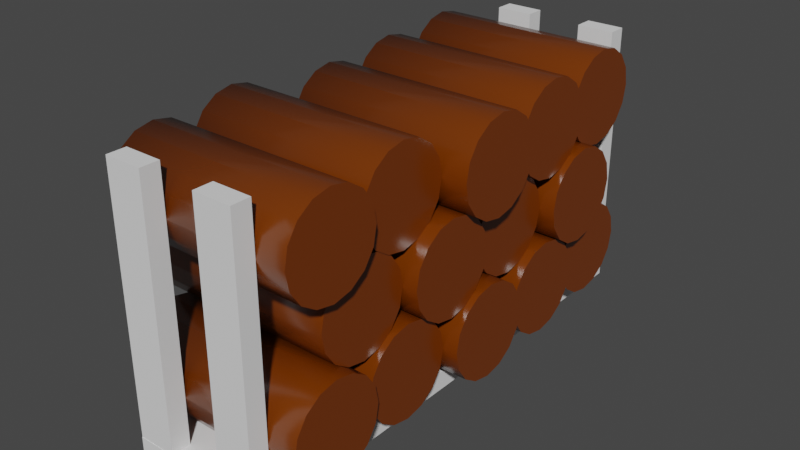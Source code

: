 # Source: PineTree.blend  (saved by Blender 2.82.7; exported with 4.5.12 LTS)
import bpy
from mathutils import Matrix  # noqa: F401  (used for matrix-valued properties, if any)

bpy.ops.wm.read_factory_settings(use_empty=True)
scene = bpy.context.scene
scene.name = 'Scene'

# ---- collections
col_collection = bpy.data.collections.new('Collection'); scene.collection.children.link(col_collection)

# ---- materials (node trees are filled in below, after node groups)
mat_bark = bpy.data.materials.new('Bark')
mat_bark.use_transparent_shadow = False
mat_bark.roughness = 0.2546
mat_bark.specular_intensity = 0.8
mat_leaves = bpy.data.materials.new('Leaves')
mat_leaves.use_transparent_shadow = False

# ---- material node trees
mat_bark.use_nodes = True; mat_bark.node_tree.nodes.clear()
_N = mat_bark.node_tree.nodes; _L = mat_bark.node_tree.links
n0 = _N.new('ShaderNodeOutputMaterial'); n0.name = 'Material Output'; n0.location = (300, 300)
n1 = _N.new('ShaderNodeBsdfPrincipled'); n1.name = 'Principled BSDF'; n1.location = (10, 300)
n1.distribution = 'GGX'
n1.subsurface_method = 'BURLEY'
n1.inputs[0].default_value = (0.1734, 0.03494, 0.0, 1.0)
n1.inputs[2].default_value = 0.2546
n1.inputs[3].default_value = 1.45
n1.inputs[13].default_value = 0.8
n1.inputs[27].default_value = (0.0, 0.0, 0.0, 1.0)
n1.inputs[28].default_value = 1.0
_L.new(n1.outputs[0], n0.inputs[0])
n0.is_active_output = True
mat_leaves.use_nodes = True; mat_leaves.node_tree.nodes.clear()
_N = mat_leaves.node_tree.nodes; _L = mat_leaves.node_tree.links
n0 = _N.new('ShaderNodeOutputMaterial'); n0.name = 'Material Output'; n0.location = (300, 300)
n1 = _N.new('ShaderNodeBsdfPrincipled'); n1.name = 'Principled BSDF'; n1.location = (10, 300)
n1.distribution = 'GGX'
n1.subsurface_method = 'BURLEY'
n1.inputs[0].default_value = (0.004349, 0.8, 0.0, 1.0)
n1.inputs[3].default_value = 1.45
n1.inputs[27].default_value = (0.0, 0.0, 0.0, 1.0)
n1.inputs[28].default_value = 1.0
_L.new(n1.outputs[0], n0.inputs[0])
n0.is_active_output = True

# ---- world
world_world = bpy.data.worlds.new('World'); scene.world = world_world
world_world.use_nodes = True; world_world.node_tree.nodes.clear()
_N = world_world.node_tree.nodes; _L = world_world.node_tree.links
n0 = _N.new('ShaderNodeOutputWorld'); n0.name = 'World Output'; n0.location = (300, 300)
n1 = _N.new('ShaderNodeBackground'); n1.name = 'Background'; n1.location = (10, 300)
n1.inputs[0].default_value = (0.05088, 0.05088, 0.05088, 1.0)
_L.new(n1.outputs[0], n0.inputs[0])
n0.is_active_output = True
world_world.color = (0.05088, 0.05088, 0.05088)
world_world.use_sun_shadow = False
world_world.sun_shadow_jitter_overblur = 0.0

# ---- meshes
me_cylinder_002 = bpy.data.meshes.new('Cylinder.002')
me_cylinder_002.from_pydata([(0.0, 0.0, -0.1), (0.03827, 0.0, -0.09239), (0.07071, 0.0, -0.07071), (0.09239, 0.0, -0.03827), (0.1, 0.0, 0.0), (0.09239, 0.0, 0.03827), (0.07071, 0.0, 0.07071), (0.03827, 0.0, 0.09239), (0.0, 0.0, 0.1), (-0.03827, 0.0, 0.09239), (-0.07071, 0.0, 0.07071), (-0.09239, 0.0, 0.03827), (-0.1, 0.0, 0.0), (-0.09239, 0.0, -0.03827), (-0.07071, 0.0, -0.07071), (-0.03827, 0.0, -0.09239), (0.0, 0.4, -0.1), (0.03827, 0.4, -0.09239), (0.07071, 0.4, -0.07071), (0.09239, 0.4, -0.03827), (0.1, 0.4, 6.517e-08), (0.09239, 0.4, 0.03827), (0.07071, 0.4, 0.07071), (0.03827, 0.4, 0.09239), (0.0, 0.4, 0.1), (-0.03827, 0.4, 0.09239), (-0.07071, 0.4, 0.07071), (-0.09239, 0.4, 0.03827), (-0.1, 0.4, 6.517e-08), (-0.09239, 0.4, -0.03827), (-0.07071, 0.4, -0.07071), (-0.03827, 0.4, -0.09239), (8.343e-09, 0.03243, 0.3), (0.03827, 0.03243, 0.3076), (0.07071, 0.03243, 0.3293), (0.09239, 0.03243, 0.3617), (0.1, 0.03243, 0.4), (0.09239, 0.03243, 0.4383), (0.07071, 0.03243, 0.4707), (0.03827, 0.03243, 0.4924), (8.343e-09, 0.03243, 0.5), (-0.03827, 0.03243, 0.4924), (-0.07071, 0.03243, 0.4707), (-0.09239, 0.03243, 0.4383), (-0.1, 0.03243, 0.4), (-0.09239, 0.03243, 0.3617), (-0.07071, 0.03243, 0.3293), (-0.03827, 0.03243, 0.3076), (8.343e-09, 0.4324, 0.3), (0.03827, 0.4324, 0.3076), (0.07071, 0.4324, 0.3293), (0.09239, 0.4324, 0.3617), (0.1, 0.4324, 0.4), (0.09239, 0.4324, 0.4383), (0.07071, 0.4324, 0.4707), (0.03827, 0.4324, 0.4924), (8.343e-09, 0.4324, 0.5), (-0.03827, 0.4324, 0.4924), (-0.07071, 0.4324, 0.4707), (-0.09239, 0.4324, 0.4383), (-0.1, 0.4324, 0.4), (-0.09239, 0.4324, 0.3617), (-0.07071, 0.4324, 0.3293), (-0.03827, 0.4324, 0.3076), (5.762e-09, 0.01917, 0.1), (0.03827, 0.01917, 0.1076), (0.07071, 0.01917, 0.1293), (0.09239, 0.01917, 0.1617), (0.1, 0.01917, 0.2), (0.09239, 0.01917, 0.2383), (0.07071, 0.01917, 0.2707), (0.03827, 0.01917, 0.2924), (5.762e-09, 0.01917, 0.3), (-0.03827, 0.01917, 0.2924), (-0.07071, 0.01917, 0.2707), (-0.09239, 0.01917, 0.2383), (-0.1, 0.01917, 0.2), (-0.09239, 0.01917, 0.1617), (-0.07071, 0.01917, 0.1293), (-0.03827, 0.01917, 0.1076), (5.762e-09, 0.4192, 0.1), (0.03827, 0.4192, 0.1076), (0.07071, 0.4192, 0.1293), (0.09239, 0.4192, 0.1617), (0.1, 0.4192, 0.2), (0.09239, 0.4192, 0.2383), (0.07071, 0.4192, 0.2707), (0.03827, 0.4192, 0.2924), (5.762e-09, 0.4192, 0.3), (-0.03827, 0.4192, 0.2924), (-0.07071, 0.4192, 0.2707), (-0.09239, 0.4192, 0.2383), (-0.1, 0.4192, 0.2), (-0.09239, 0.4192, 0.1617), (-0.07071, 0.4192, 0.1293), (-0.03827, 0.4192, 0.1076), (2.296e-09, 0.001371, 0.5), (0.03827, 0.001371, 0.5076), (0.07071, 0.001371, 0.5293), (0.09239, 0.001371, 0.5617), (0.1, 0.001371, 0.6), (0.09239, 0.001371, 0.6383), (0.07071, 0.001371, 0.6707), (0.03827, 0.001371, 0.6924), (2.296e-09, 0.001371, 0.7), (-0.03827, 0.001371, 0.6924), (-0.07071, 0.001371, 0.6707), (-0.09239, 0.001371, 0.6383), (-0.1, 0.001371, 0.6), (-0.09239, 0.001371, 0.5617), (-0.07071, 0.001371, 0.5293), (-0.03827, 0.001371, 0.5076), (2.296e-09, 0.4014, 0.5), (0.03827, 0.4014, 0.5076), (0.07071, 0.4014, 0.5293), (0.09239, 0.4014, 0.5617), (0.1, 0.4014, 0.6), (0.09239, 0.4014, 0.6383), (0.07071, 0.4014, 0.6707), (0.03827, 0.4014, 0.6924), (2.296e-09, 0.4014, 0.7), (-0.03827, 0.4014, 0.6924), (-0.07071, 0.4014, 0.6707), (-0.09239, 0.4014, 0.6383), (-0.1, 0.4014, 0.6), (-0.09239, 0.4014, 0.5617), (-0.07071, 0.4014, 0.5293), (-0.03827, 0.4014, 0.5076), (5.762e-09, 0.01917, 0.7), (0.03827, 0.01917, 0.7076), (0.07071, 0.01917, 0.7293), (0.09239, 0.01917, 0.7617), (0.1, 0.01917, 0.8), (0.09239, 0.01917, 0.8383), (0.07071, 0.01917, 0.8707), (0.03827, 0.01917, 0.8924), (5.762e-09, 0.01917, 0.9), (-0.03827, 0.01917, 0.8924), (-0.07071, 0.01917, 0.8707), (-0.09239, 0.01917, 0.8383), (-0.1, 0.01917, 0.8), (-0.09239, 0.01917, 0.7617), (-0.07071, 0.01917, 0.7293), (-0.03827, 0.01917, 0.7076), (5.762e-09, 0.4192, 0.7), (0.03827, 0.4192, 0.7076), (0.07071, 0.4192, 0.7293), (0.09239, 0.4192, 0.7617), (0.1, 0.4192, 0.8), (0.09239, 0.4192, 0.8383), (0.07071, 0.4192, 0.8707), (0.03827, 0.4192, 0.8924), (5.762e-09, 0.4192, 0.9), (-0.03827, 0.4192, 0.8924), (-0.07071, 0.4192, 0.8707), (-0.09239, 0.4192, 0.8383), (-0.1, 0.4192, 0.8), (-0.09239, 0.4192, 0.7617), (-0.07071, 0.4192, 0.7293), (-0.03827, 0.4192, 0.7076), (-0.1703, -0.01105, 0.6), (-0.132, -0.01105, 0.6076), (-0.09958, -0.01105, 0.6293), (-0.07791, -0.01105, 0.6617), (-0.07029, -0.01105, 0.7), (-0.07791, -0.01105, 0.7383), (-0.09958, -0.01105, 0.7707), (-0.132, -0.01105, 0.7924), (-0.1703, -0.01105, 0.8), (-0.2086, -0.01105, 0.7924), (-0.241, -0.01105, 0.7707), (-0.2627, -0.01105, 0.7383), (-0.2703, -0.01105, 0.7), (-0.2627, -0.01105, 0.6617), (-0.241, -0.01105, 0.6293), (-0.2086, -0.01105, 0.6076), (-0.1703, 0.3889, 0.6), (-0.132, 0.3889, 0.6076), (-0.09958, 0.3889, 0.6293), (-0.07791, 0.3889, 0.6617), (-0.07029, 0.3889, 0.7), (-0.07791, 0.3889, 0.7383), (-0.09958, 0.3889, 0.7707), (-0.132, 0.3889, 0.7924), (-0.1703, 0.3889, 0.8), (-0.2086, 0.3889, 0.7924), (-0.241, 0.3889, 0.7707), (-0.2627, 0.3889, 0.7383), (-0.2703, 0.3889, 0.7), (-0.2627, 0.3889, 0.6617), (-0.241, 0.3889, 0.6293), (-0.2086, 0.3889, 0.6076), (-0.1703, 0.01917, 0.4), (-0.132, 0.01917, 0.4076), (-0.09958, 0.01917, 0.4293), (-0.07791, 0.01917, 0.4617), (-0.07029, 0.01917, 0.5), (-0.07791, 0.01917, 0.5383), (-0.09958, 0.01917, 0.5707), (-0.132, 0.01917, 0.5924), (-0.1703, 0.01917, 0.6), (-0.2086, 0.01917, 0.5924), (-0.241, 0.01917, 0.5707), (-0.2627, 0.01917, 0.5383), (-0.2703, 0.01917, 0.5), (-0.2627, 0.01917, 0.4617), (-0.241, 0.01917, 0.4293), (-0.2086, 0.01917, 0.4076), (-0.1703, 0.4192, 0.4), (-0.132, 0.4192, 0.4076), (-0.09958, 0.4192, 0.4293), (-0.07791, 0.4192, 0.4617), (-0.07029, 0.4192, 0.5), (-0.07791, 0.4192, 0.5383), (-0.09958, 0.4192, 0.5707), (-0.132, 0.4192, 0.5924), (-0.1703, 0.4192, 0.6), (-0.2086, 0.4192, 0.5924), (-0.241, 0.4192, 0.5707), (-0.2627, 0.4192, 0.5383), (-0.2703, 0.4192, 0.5), (-0.2627, 0.4192, 0.4617), (-0.241, 0.4192, 0.4293), (-0.2086, 0.4192, 0.4076), (-0.1703, 4.47e-08, 0.2), (-0.132, 4.47e-08, 0.2076), (-0.09958, 4.47e-08, 0.2293), (-0.07791, 4.47e-08, 0.2617), (-0.07029, 4.47e-08, 0.3), (-0.07791, 4.47e-08, 0.3383), (-0.09958, 4.47e-08, 0.3707), (-0.132, 4.47e-08, 0.3924), (-0.1703, 4.47e-08, 0.4), (-0.2086, 4.47e-08, 0.3924), (-0.241, 4.47e-08, 0.3707), (-0.2627, 4.47e-08, 0.3383), (-0.2703, 4.47e-08, 0.3), (-0.2627, 4.47e-08, 0.2617), (-0.241, 4.47e-08, 0.2293), (-0.2086, 4.47e-08, 0.2076), (-0.1703, 0.4, 0.2), (-0.132, 0.4, 0.2076), (-0.09958, 0.4, 0.2293), (-0.07791, 0.4, 0.2617), (-0.07029, 0.4, 0.3), (-0.07791, 0.4, 0.3383), (-0.09958, 0.4, 0.3707), (-0.132, 0.4, 0.3924), (-0.1703, 0.4, 0.4), (-0.2086, 0.4, 0.3924), (-0.241, 0.4, 0.3707), (-0.2627, 0.4, 0.3383), (-0.2703, 0.4, 0.3), (-0.2627, 0.4, 0.2617), (-0.241, 0.4, 0.2293), (-0.2086, 0.4, 0.2076), (-0.1703, 0.03243, 5.215e-08), (-0.132, 0.03243, 0.007612), (-0.09958, 0.03243, 0.02929), (-0.07791, 0.03243, 0.06173), (-0.07029, 0.03243, 0.1), (-0.07791, 0.03243, 0.1383), (-0.09958, 0.03243, 0.1707), (-0.132, 0.03243, 0.1924), (-0.1703, 0.03243, 0.2), (-0.2086, 0.03243, 0.1924), (-0.241, 0.03243, 0.1707), (-0.2627, 0.03243, 0.1383), (-0.2703, 0.03243, 0.1), (-0.2627, 0.03243, 0.06173), (-0.241, 0.03243, 0.02929), (-0.2086, 0.03243, 0.007612), (-0.1703, 0.4324, 1.192e-07), (-0.132, 0.4324, 0.007612), (-0.09958, 0.4324, 0.02929), (-0.07791, 0.4324, 0.06173), (-0.07029, 0.4324, 0.1), (-0.07791, 0.4324, 0.1383), (-0.09958, 0.4324, 0.1707), (-0.132, 0.4324, 0.1924), (-0.1703, 0.4324, 0.2), (-0.2086, 0.4324, 0.1924), (-0.241, 0.4324, 0.1707), (-0.2627, 0.4324, 0.1383), (-0.2703, 0.4324, 0.1), (-0.2627, 0.4324, 0.06173), (-0.241, 0.4324, 0.02929), (-0.2086, 0.4324, 0.007612), (-0.339, 0.04264, 0.3), (-0.3007, 0.04264, 0.3076), (-0.2683, 0.04264, 0.3293), (-0.2466, 0.04264, 0.3617), (-0.239, 0.04264, 0.4), (-0.2466, 0.04264, 0.4383), (-0.2683, 0.04264, 0.4707), (-0.3007, 0.04264, 0.4924), (-0.339, 0.04264, 0.5), (-0.3773, 0.04264, 0.4924), (-0.4097, 0.04264, 0.4707), (-0.4314, 0.04264, 0.4383), (-0.439, 0.04264, 0.4), (-0.4314, 0.04264, 0.3617), (-0.4097, 0.04264, 0.3293), (-0.3773, 0.04264, 0.3076), (-0.339, 0.4426, 0.3), (-0.3007, 0.4426, 0.3076), (-0.2683, 0.4426, 0.3293), (-0.2466, 0.4426, 0.3617), (-0.239, 0.4426, 0.4), (-0.2466, 0.4426, 0.4383), (-0.2683, 0.4426, 0.4707), (-0.3007, 0.4426, 0.4924), (-0.339, 0.4426, 0.5), (-0.3773, 0.4426, 0.4924), (-0.4097, 0.4426, 0.4707), (-0.4314, 0.4426, 0.4383), (-0.439, 0.4426, 0.4), (-0.4314, 0.4426, 0.3617), (-0.4097, 0.4426, 0.3293), (-0.3773, 0.4426, 0.3076), (-0.339, 0.01917, 0.1), (-0.3007, 0.01917, 0.1076), (-0.2683, 0.01917, 0.1293), (-0.2466, 0.01917, 0.1617), (-0.239, 0.01917, 0.2), (-0.2466, 0.01917, 0.2383), (-0.2683, 0.01917, 0.2707), (-0.3007, 0.01917, 0.2924), (-0.339, 0.01917, 0.3), (-0.3773, 0.01917, 0.2924), (-0.4097, 0.01917, 0.2707), (-0.4314, 0.01917, 0.2383), (-0.439, 0.01917, 0.2), (-0.4314, 0.01917, 0.1617), (-0.4097, 0.01917, 0.1293), (-0.3773, 0.01917, 0.1076), (-0.339, 0.4192, 0.1), (-0.3007, 0.4192, 0.1076), (-0.2683, 0.4192, 0.1293), (-0.2466, 0.4192, 0.1617), (-0.239, 0.4192, 0.2), (-0.2466, 0.4192, 0.2383), (-0.2683, 0.4192, 0.2707), (-0.3007, 0.4192, 0.2924), (-0.339, 0.4192, 0.3), (-0.3773, 0.4192, 0.2924), (-0.4097, 0.4192, 0.2707), (-0.4314, 0.4192, 0.2383), (-0.439, 0.4192, 0.2), (-0.4314, 0.4192, 0.1617), (-0.4097, 0.4192, 0.1293), (-0.3773, 0.4192, 0.1076), (-0.339, 0.001068, -0.1), (-0.3007, 0.001068, -0.09239), (-0.2683, 0.001068, -0.07071), (-0.2466, 0.001068, -0.03827), (-0.239, 0.001068, 0.0), (-0.2466, 0.001068, 0.03827), (-0.2683, 0.001068, 0.07071), (-0.3007, 0.001068, 0.09239), (-0.339, 0.001068, 0.1), (-0.3773, 0.001068, 0.09239), (-0.4097, 0.001068, 0.07071), (-0.4314, 0.001068, 0.03827), (-0.439, 0.001068, 0.0), (-0.4314, 0.001068, -0.03827), (-0.4097, 0.001068, -0.07071), (-0.3773, 0.001068, -0.09239), (-0.339, 0.4011, -0.1), (-0.3007, 0.4011, -0.09239), (-0.2683, 0.4011, -0.07071), (-0.2466, 0.4011, -0.03827), (-0.239, 0.4011, 6.517e-08), (-0.2466, 0.4011, 0.03827), (-0.2683, 0.4011, 0.07071), (-0.3007, 0.4011, 0.09239), (-0.339, 0.4011, 0.1), (-0.3773, 0.4011, 0.09239), (-0.4097, 0.4011, 0.07071), (-0.4314, 0.4011, 0.03827), (-0.439, 0.4011, 6.517e-08), (-0.4314, 0.4011, -0.03827), (-0.4097, 0.4011, -0.07071), (-0.3773, 0.4011, -0.09239), (-0.339, -0.008985, 0.5), (-0.3007, -0.008985, 0.5076), (-0.2683, -0.008985, 0.5293), (-0.2466, -0.008985, 0.5617), (-0.239, -0.008985, 0.6), (-0.2466, -0.008985, 0.6383), (-0.2683, -0.008985, 0.6707), (-0.3007, -0.008985, 0.6924), (-0.339, -0.008985, 0.7), (-0.3773, -0.008985, 0.6924), (-0.4097, -0.008985, 0.6707), (-0.4314, -0.008985, 0.6383), (-0.439, -0.008985, 0.6), (-0.4314, -0.008985, 0.5617), (-0.4097, -0.008985, 0.5293), (-0.3773, -0.008985, 0.5076), (-0.339, 0.391, 0.5), (-0.3007, 0.391, 0.5076), (-0.2683, 0.391, 0.5293), (-0.2466, 0.391, 0.5617), (-0.239, 0.391, 0.6), (-0.2466, 0.391, 0.6383), (-0.2683, 0.391, 0.6707), (-0.3007, 0.391, 0.6924), (-0.339, 0.391, 0.7), (-0.3773, 0.391, 0.6924), (-0.4097, 0.391, 0.6707), (-0.4314, 0.391, 0.6383), (-0.439, 0.391, 0.6), (-0.4314, 0.391, 0.5617), (-0.4097, 0.391, 0.5293), (-0.3773, 0.391, 0.5076), (-0.339, 0.01917, 0.7), (-0.3007, 0.01917, 0.7076), (-0.2683, 0.01917, 0.7293), (-0.2466, 0.01917, 0.7617), (-0.239, 0.01917, 0.8), (-0.2466, 0.01917, 0.8383), (-0.2683, 0.01917, 0.8707), (-0.3007, 0.01917, 0.8924), (-0.339, 0.01917, 0.9), (-0.3773, 0.01917, 0.8924), (-0.4097, 0.01917, 0.8707), (-0.4314, 0.01917, 0.8383), (-0.439, 0.01917, 0.8), (-0.4314, 0.01917, 0.7617), (-0.4097, 0.01917, 0.7293), (-0.3773, 0.01917, 0.7076), (-0.339, 0.4192, 0.7), (-0.3007, 0.4192, 0.7076), (-0.2683, 0.4192, 0.7293), (-0.2466, 0.4192, 0.7617), (-0.239, 0.4192, 0.8), (-0.2466, 0.4192, 0.8383), (-0.2683, 0.4192, 0.8707), (-0.3007, 0.4192, 0.8924), (-0.339, 0.4192, 0.9), (-0.3773, 0.4192, 0.8924), (-0.4097, 0.4192, 0.8707), (-0.4314, 0.4192, 0.8383), (-0.439, 0.4192, 0.8), (-0.4314, 0.4192, 0.7617), (-0.4097, 0.4192, 0.7293), (-0.3773, 0.4192, 0.7076)], [], [(0, 1, 2, 3, 4, 5, 6, 7, 8, 9, 10, 11, 12, 13, 14, 15), (0, 16, 17, 1), (1, 17, 18, 2), (2, 18, 19, 3), (3, 19, 20, 4), (4, 20, 21, 5), (5, 21, 22, 6), (6, 22, 23, 7), (7, 23, 24, 8), (8, 24, 25, 9), (9, 25, 26, 10), (10, 26, 27, 11), (11, 27, 28, 12), (12, 28, 29, 13), (13, 29, 30, 14), (14, 30, 31, 15), (15, 31, 16, 0), (16, 31, 30, 29, 28, 27, 26, 25, 24, 23, 22, 21, 20, 19, 18, 17), (32, 33, 34, 35, 36, 37, 38, 39, 40, 41, 42, 43, 44, 45, 46, 47), (32, 48, 49, 33), (33, 49, 50, 34), (34, 50, 51, 35), (35, 51, 52, 36), (36, 52, 53, 37), (37, 53, 54, 38), (38, 54, 55, 39), (39, 55, 56, 40), (40, 56, 57, 41), (41, 57, 58, 42), (42, 58, 59, 43), (43, 59, 60, 44), (44, 60, 61, 45), (45, 61, 62, 46), (46, 62, 63, 47), (47, 63, 48, 32), (48, 63, 62, 61, 60, 59, 58, 57, 56, 55, 54, 53, 52, 51, 50, 49), (64, 65, 66, 67, 68, 69, 70, 71, 72, 73, 74, 75, 76, 77, 78, 79), (64, 80, 81, 65), (65, 81, 82, 66), (66, 82, 83, 67), (67, 83, 84, 68), (68, 84, 85, 69), (69, 85, 86, 70), (70, 86, 87, 71), (71, 87, 88, 72), (72, 88, 89, 73), (73, 89, 90, 74), (74, 90, 91, 75), (75, 91, 92, 76), (76, 92, 93, 77), (77, 93, 94, 78), (78, 94, 95, 79), (79, 95, 80, 64), (80, 95, 94, 93, 92, 91, 90, 89, 88, 87, 86, 85, 84, 83, 82, 81), (96, 97, 98, 99, 100, 101, 102, 103, 104, 105, 106, 107, 108, 109, 110, 111), (96, 112, 113, 97), (97, 113, 114, 98), (98, 114, 115, 99), (99, 115, 116, 100), (100, 116, 117, 101), (101, 117, 118, 102), (102, 118, 119, 103), (103, 119, 120, 104), (104, 120, 121, 105), (105, 121, 122, 106), (106, 122, 123, 107), (107, 123, 124, 108), (108, 124, 125, 109), (109, 125, 126, 110), (110, 126, 127, 111), (111, 127, 112, 96), (112, 127, 126, 125, 124, 123, 122, 121, 120, 119, 118, 117, 116, 115, 114, 113), (128, 129, 130, 131, 132, 133, 134, 135, 136, 137, 138, 139, 140, 141, 142, 143), (128, 144, 145, 129), (129, 145, 146, 130), (130, 146, 147, 131), (131, 147, 148, 132), (132, 148, 149, 133), (133, 149, 150, 134), (134, 150, 151, 135), (135, 151, 152, 136), (136, 152, 153, 137), (137, 153, 154, 138), (138, 154, 155, 139), (139, 155, 156, 140), (140, 156, 157, 141), (141, 157, 158, 142), (142, 158, 159, 143), (143, 159, 144, 128), (144, 159, 158, 157, 156, 155, 154, 153, 152, 151, 150, 149, 148, 147, 146, 145), (160, 161, 162, 163, 164, 165, 166, 167, 168, 169, 170, 171, 172, 173, 174, 175), (160, 176, 177, 161), (161, 177, 178, 162), (162, 178, 179, 163), (163, 179, 180, 164), (164, 180, 181, 165), (165, 181, 182, 166), (166, 182, 183, 167), (167, 183, 184, 168), (168, 184, 185, 169), (169, 185, 186, 170), (170, 186, 187, 171), (171, 187, 188, 172), (172, 188, 189, 173), (173, 189, 190, 174), (174, 190, 191, 175), (175, 191, 176, 160), (176, 191, 190, 189, 188, 187, 186, 185, 184, 183, 182, 181, 180, 179, 178, 177), (192, 193, 194, 195, 196, 197, 198, 199, 200, 201, 202, 203, 204, 205, 206, 207), (192, 208, 209, 193), (193, 209, 210, 194), (194, 210, 211, 195), (195, 211, 212, 196), (196, 212, 213, 197), (197, 213, 214, 198), (198, 214, 215, 199), (199, 215, 216, 200), (200, 216, 217, 201), (201, 217, 218, 202), (202, 218, 219, 203), (203, 219, 220, 204), (204, 220, 221, 205), (205, 221, 222, 206), (206, 222, 223, 207), (207, 223, 208, 192), (208, 223, 222, 221, 220, 219, 218, 217, 216, 215, 214, 213, 212, 211, 210, 209), (224, 225, 226, 227, 228, 229, 230, 231, 232, 233, 234, 235, 236, 237, 238, 239), (224, 240, 241, 225), (225, 241, 242, 226), (226, 242, 243, 227), (227, 243, 244, 228), (228, 244, 245, 229), (229, 245, 246, 230), (230, 246, 247, 231), (231, 247, 248, 232), (232, 248, 249, 233), (233, 249, 250, 234), (234, 250, 251, 235), (235, 251, 252, 236), (236, 252, 253, 237), (237, 253, 254, 238), (238, 254, 255, 239), (239, 255, 240, 224), (240, 255, 254, 253, 252, 251, 250, 249, 248, 247, 246, 245, 244, 243, 242, 241), (256, 257, 258, 259, 260, 261, 262, 263, 264, 265, 266, 267, 268, 269, 270, 271), (256, 272, 273, 257), (257, 273, 274, 258), (258, 274, 275, 259), (259, 275, 276, 260), (260, 276, 277, 261), (261, 277, 278, 262), (262, 278, 279, 263), (263, 279, 280, 264), (264, 280, 281, 265), (265, 281, 282, 266), (266, 282, 283, 267), (267, 283, 284, 268), (268, 284, 285, 269), (269, 285, 286, 270), (270, 286, 287, 271), (271, 287, 272, 256), (272, 287, 286, 285, 284, 283, 282, 281, 280, 279, 278, 277, 276, 275, 274, 273), (288, 289, 290, 291, 292, 293, 294, 295, 296, 297, 298, 299, 300, 301, 302, 303), (288, 304, 305, 289), (289, 305, 306, 290), (290, 306, 307, 291), (291, 307, 308, 292), (292, 308, 309, 293), (293, 309, 310, 294), (294, 310, 311, 295), (295, 311, 312, 296), (296, 312, 313, 297), (297, 313, 314, 298), (298, 314, 315, 299), (299, 315, 316, 300), (300, 316, 317, 301), (301, 317, 318, 302), (302, 318, 319, 303), (303, 319, 304, 288), (304, 319, 318, 317, 316, 315, 314, 313, 312, 311, 310, 309, 308, 307, 306, 305), (320, 321, 322, 323, 324, 325, 326, 327, 328, 329, 330, 331, 332, 333, 334, 335), (320, 336, 337, 321), (321, 337, 338, 322), (322, 338, 339, 323), (323, 339, 340, 324), (324, 340, 341, 325), (325, 341, 342, 326), (326, 342, 343, 327), (327, 343, 344, 328), (328, 344, 345, 329), (329, 345, 346, 330), (330, 346, 347, 331), (331, 347, 348, 332), (332, 348, 349, 333), (333, 349, 350, 334), (334, 350, 351, 335), (335, 351, 336, 320), (336, 351, 350, 349, 348, 347, 346, 345, 344, 343, 342, 341, 340, 339, 338, 337), (352, 353, 354, 355, 356, 357, 358, 359, 360, 361, 362, 363, 364, 365, 366, 367), (352, 368, 369, 353), (353, 369, 370, 354), (354, 370, 371, 355), (355, 371, 372, 356), (356, 372, 373, 357), (357, 373, 374, 358), (358, 374, 375, 359), (359, 375, 376, 360), (360, 376, 377, 361), (361, 377, 378, 362), (362, 378, 379, 363), (363, 379, 380, 364), (364, 380, 381, 365), (365, 381, 382, 366), (366, 382, 383, 367), (367, 383, 368, 352), (368, 383, 382, 381, 380, 379, 378, 377, 376, 375, 374, 373, 372, 371, 370, 369), (384, 385, 386, 387, 388, 389, 390, 391, 392, 393, 394, 395, 396, 397, 398, 399), (384, 400, 401, 385), (385, 401, 402, 386), (386, 402, 403, 387), (387, 403, 404, 388), (388, 404, 405, 389), (389, 405, 406, 390), (390, 406, 407, 391), (391, 407, 408, 392), (392, 408, 409, 393), (393, 409, 410, 394), (394, 410, 411, 395), (395, 411, 412, 396), (396, 412, 413, 397), (397, 413, 414, 398), (398, 414, 415, 399), (399, 415, 400, 384), (400, 415, 414, 413, 412, 411, 410, 409, 408, 407, 406, 405, 404, 403, 402, 401), (416, 417, 418, 419, 420, 421, 422, 423, 424, 425, 426, 427, 428, 429, 430, 431), (416, 432, 433, 417), (417, 433, 434, 418), (418, 434, 435, 419), (419, 435, 436, 420), (420, 436, 437, 421), (421, 437, 438, 422), (422, 438, 439, 423), (423, 439, 440, 424), (424, 440, 441, 425), (425, 441, 442, 426), (426, 442, 443, 427), (427, 443, 444, 428), (428, 444, 445, 429), (429, 445, 446, 430), (430, 446, 447, 431), (431, 447, 432, 416), (432, 447, 446, 445, 444, 443, 442, 441, 440, 439, 438, 437, 436, 435, 434, 433)])
me_cylinder_002.polygons.foreach_set('use_smooth', [0, 1, 1, 1, 1, 1, 1, 1, 1, 1, 1, 1, 1, 1, 1, 1, 1, 1, 0, 1, 1, 1, 1, 1, 1, 1, 1, 1, 1, 1, 1, 1, 1, 1, 1, 1, 0, 1, 1, 1, 1, 1, 1, 1, 1, 1, 1, 1, 1, 1, 1, 1, 1, 1, 0, 1, 1, 1, 1, 1, 1, 1, 1, 1, 1, 1, 1, 1, 1, 1, 1, 1, 0, 1, 1, 1, 1, 1, 1, 1, 1, 1, 1, 1, 1, 1, 1, 1, 1, 1, 0, 1, 1, 1, 1, 1, 1, 1, 1, 1, 1, 1, 1, 1, 1, 1, 1, 1, 0, 1, 1, 1, 1, 1, 1, 1, 1, 1, 1, 1, 1, 1, 1, 1, 1, 1, 0, 1, 1, 1, 1, 1, 1, 1, 1, 1, 1, 1, 1, 1, 1, 1, 1, 1, 0, 1, 1, 1, 1, 1, 1, 1, 1, 1, 1, 1, 1, 1, 1, 1, 1, 1, 0, 1, 1, 1, 1, 1, 1, 1, 1, 1, 1, 1, 1, 1, 1, 1, 1, 1, 0, 1, 1, 1, 1, 1, 1, 1, 1, 1, 1, 1, 1, 1, 1, 1, 1, 1, 0, 1, 1, 1, 1, 1, 1, 1, 1, 1, 1, 1, 1, 1, 1, 1, 1, 1, 0, 1, 1, 1, 1, 1, 1, 1, 1, 1, 1, 1, 1, 1, 1, 1, 1, 1, 0, 1, 1, 1, 1, 1, 1, 1, 1, 1, 1, 1, 1, 1, 1, 1, 1, 1])
_k = set([(0, 1), (0, 15), (1, 2), (2, 3), (3, 4), (4, 5), (5, 6), (6, 7), (7, 8), (8, 9), (9, 10), (10, 11), (11, 12), (12, 13), (13, 14), (14, 15), (16, 17), (16, 31), (17, 18), (18, 19), (19, 20), (20, 21), (21, 22), (22, 23), (23, 24), (24, 25), (25, 26), (26, 27), (27, 28), (28, 29), (29, 30), (30, 31), (32, 33), (32, 47), (33, 34), (34, 35), (35, 36), (36, 37), (37, 38), (38, 39), (39, 40), (40, 41), (41, 42), (42, 43), (43, 44), (44, 45), (45, 46), (46, 47), (48, 49), (48, 63), (49, 50), (50, 51), (51, 52), (52, 53), (53, 54), (54, 55), (55, 56), (56, 57), (57, 58), (58, 59), (59, 60), (60, 61), (61, 62), (62, 63), (64, 65), (64, 79), (65, 66), (66, 67), (67, 68), (68, 69), (69, 70), (70, 71), (71, 72), (72, 73), (73, 74), (74, 75), (75, 76), (76, 77), (77, 78), (78, 79), (80, 81), (80, 95), (81, 82), (82, 83), (83, 84), (84, 85), (85, 86), (86, 87), (87, 88), (88, 89), (89, 90), (90, 91), (91, 92), (92, 93), (93, 94), (94, 95), (96, 97), (96, 111), (97, 98), (98, 99), (99, 100), (100, 101), (101, 102), (102, 103), (103, 104), (104, 105), (105, 106), (106, 107), (107, 108), (108, 109), (109, 110), (110, 111), (112, 113), (112, 127), (113, 114), (114, 115), (115, 116), (116, 117), (117, 118), (118, 119), (119, 120), (120, 121), (121, 122), (122, 123), (123, 124), (124, 125), (125, 126), (126, 127), (128, 129), (128, 143), (129, 130), (130, 131), (131, 132), (132, 133), (133, 134), (134, 135), (135, 136), (136, 137), (137, 138), (138, 139), (139, 140), (140, 141), (141, 142), (142, 143), (144, 145), (144, 159), (145, 146), (146, 147), (147, 148), (148, 149), (149, 150), (150, 151), (151, 152), (152, 153), (153, 154), (154, 155), (155, 156), (156, 157), (157, 158), (158, 159), (160, 161), (160, 175), (161, 162), (162, 163), (163, 164), (164, 165), (165, 166), (166, 167), (167, 168), (168, 169), (169, 170), (170, 171), (171, 172), (172, 173), (173, 174), (174, 175), (176, 177), (176, 191), (177, 178), (178, 179), (179, 180), (180, 181), (181, 182), (182, 183), (183, 184), (184, 185), (185, 186), (186, 187), (187, 188), (188, 189), (189, 190), (190, 191), (192, 193), (192, 207), (193, 194), (194, 195), (195, 196), (196, 197), (197, 198), (198, 199), (199, 200), (200, 201), (201, 202), (202, 203), (203, 204), (204, 205), (205, 206), (206, 207), (208, 209), (208, 223), (209, 210), (210, 211), (211, 212), (212, 213), (213, 214), (214, 215), (215, 216), (216, 217), (217, 218), (218, 219), (219, 220), (220, 221), (221, 222), (222, 223), (224, 225), (224, 239), (225, 226), (226, 227), (227, 228), (228, 229), (229, 230), (230, 231), (231, 232), (232, 233), (233, 234), (234, 235), (235, 236), (236, 237), (237, 238), (238, 239), (240, 241), (240, 255), (241, 242), (242, 243), (243, 244), (244, 245), (245, 246), (246, 247), (247, 248), (248, 249), (249, 250), (250, 251), (251, 252), (252, 253), (253, 254), (254, 255), (256, 257), (256, 271), (257, 258), (258, 259), (259, 260), (260, 261), (261, 262), (262, 263), (263, 264), (264, 265), (265, 266), (266, 267), (267, 268), (268, 269), (269, 270), (270, 271), (272, 273), (272, 287), (273, 274), (274, 275), (275, 276), (276, 277), (277, 278), (278, 279), (279, 280), (280, 281), (281, 282), (282, 283), (283, 284), (284, 285), (285, 286), (286, 287), (288, 289), (288, 303), (289, 290), (290, 291), (291, 292), (292, 293), (293, 294), (294, 295), (295, 296), (296, 297), (297, 298), (298, 299), (299, 300), (300, 301), (301, 302), (302, 303), (304, 305), (304, 319), (305, 306), (306, 307), (307, 308), (308, 309), (309, 310), (310, 311), (311, 312), (312, 313), (313, 314), (314, 315), (315, 316), (316, 317), (317, 318), (318, 319), (320, 321), (320, 335), (321, 322), (322, 323), (323, 324), (324, 325), (325, 326), (326, 327), (327, 328), (328, 329), (329, 330), (330, 331), (331, 332), (332, 333), (333, 334), (334, 335), (336, 337), (336, 351), (337, 338), (338, 339), (339, 340), (340, 341), (341, 342), (342, 343), (343, 344), (344, 345), (345, 346), (346, 347), (347, 348), (348, 349), (349, 350), (350, 351), (352, 353), (352, 367), (353, 354), (354, 355), (355, 356), (356, 357), (357, 358), (358, 359), (359, 360), (360, 361), (361, 362), (362, 363), (363, 364), (364, 365), (365, 366), (366, 367), (368, 369), (368, 383), (369, 370), (370, 371), (371, 372), (372, 373), (373, 374), (374, 375), (375, 376), (376, 377), (377, 378), (378, 379), (379, 380), (380, 381), (381, 382), (382, 383), (384, 385), (384, 399), (385, 386), (386, 387), (387, 388), (388, 389), (389, 390), (390, 391), (391, 392), (392, 393), (393, 394), (394, 395), (395, 396), (396, 397), (397, 398), (398, 399), (400, 401), (400, 415), (401, 402), (402, 403), (403, 404), (404, 405), (405, 406), (406, 407), (407, 408), (408, 409), (409, 410), (410, 411), (411, 412), (412, 413), (413, 414), (414, 415), (416, 417), (416, 431), (417, 418), (418, 419), (419, 420), (420, 421), (421, 422), (422, 423), (423, 424), (424, 425), (425, 426), (426, 427), (427, 428), (428, 429), (429, 430), (430, 431), (432, 433), (432, 447), (433, 434), (434, 435), (435, 436), (436, 437), (437, 438), (438, 439), (439, 440), (440, 441), (441, 442), (442, 443), (443, 444), (444, 445), (445, 446), (446, 447)])
me_cylinder_002.attributes.new('sharp_edge', 'BOOLEAN', 'EDGE').data.foreach_set('value', [ (min(e.vertices), max(e.vertices)) in _k for e in me_cylinder_002.edges])
_uv = me_cylinder_002.uv_layers.new(name='UVMap')
_uv.uv.foreach_set('vector', [0.75, 0.49, 0.8418, 0.4717, 0.9197, 0.4197, 0.9717, 0.3418, 0.99, 0.25, 0.9717, 0.1582, 0.9197, 0.08029, 0.8418, 0.02827, 0.75, 0.01, 0.6582, 0.02827, 0.5803, 0.08029, 0.5283, 0.1582, 0.51, 0.25, 0.5283, 0.3418, 0.5803, 0.4197, 0.6582, 0.4717, 1.0, 0.5, 1.0, 1.0, 0.9375, 1.0, 0.9375, 0.5, 0.9375, 0.5, 0.9375, 1.0, 0.875, 1.0, 0.875, 0.5, 0.875, 0.5, 0.875, 1.0, 0.8125, 1.0, 0.8125, 0.5, 0.8125, 0.5, 0.8125, 1.0, 0.75, 1.0, 0.75, 0.5, 0.75, 0.5, 0.75, 1.0, 0.6875, 1.0, 0.6875, 0.5, 0.6875, 0.5, 0.6875, 1.0, 0.625, 1.0, 0.625, 0.5, 0.625, 0.5, 0.625, 1.0, 0.5625, 1.0, 0.5625, 0.5, 0.5625, 0.5, 0.5625, 1.0, 0.5, 1.0, 0.5, 0.5, 0.5, 0.5, 0.5, 1.0, 0.4375, 1.0, 0.4375, 0.5, 0.4375, 0.5, 0.4375, 1.0, 0.375, 1.0, 0.375, 0.5, 0.375, 0.5, 0.375, 1.0, 0.3125, 1.0, 0.3125, 0.5, 0.3125, 0.5, 0.3125, 1.0, 0.25, 1.0, 0.25, 0.5, 0.25, 0.5, 0.25, 1.0, 0.1875, 1.0, 0.1875, 0.5, 0.1875, 0.5, 0.1875, 1.0, 0.125, 1.0, 0.125, 0.5, 0.125, 0.5, 0.125, 1.0, 0.0625, 1.0, 0.0625, 0.5, 0.0625, 0.5, 0.0625, 1.0, 0.0, 1.0, 0.0, 0.5, 0.0, 1.0, 0.0625, 1.0, 0.125, 1.0, 0.1875, 1.0, 0.25, 1.0, 0.3125, 1.0, 0.375, 1.0, 0.4375, 1.0, 0.5, 1.0, 0.5625, 1.0, 0.625, 1.0, 0.6875, 1.0, 0.75, 1.0, 0.8125, 1.0, 0.875, 1.0, 0.9375, 1.0, 0.75, 0.49, 0.8418, 0.4717, 0.9197, 0.4197, 0.9717, 0.3418, 0.99, 0.25, 0.9717, 0.1582, 0.9197, 0.08029, 0.8418, 0.02827, 0.75, 0.01, 0.6582, 0.02827, 0.5803, 0.08029, 0.5283, 0.1582, 0.51, 0.25, 0.5283, 0.3418, 0.5803, 0.4197, 0.6582, 0.4717, 1.0, 0.5, 1.0, 1.0, 0.9375, 1.0, 0.9375, 0.5, 0.9375, 0.5, 0.9375, 1.0, 0.875, 1.0, 0.875, 0.5, 0.875, 0.5, 0.875, 1.0, 0.8125, 1.0, 0.8125, 0.5, 0.8125, 0.5, 0.8125, 1.0, 0.75, 1.0, 0.75, 0.5, 0.75, 0.5, 0.75, 1.0, 0.6875, 1.0, 0.6875, 0.5, 0.6875, 0.5, 0.6875, 1.0, 0.625, 1.0, 0.625, 0.5, 0.625, 0.5, 0.625, 1.0, 0.5625, 1.0, 0.5625, 0.5, 0.5625, 0.5, 0.5625, 1.0, 0.5, 1.0, 0.5, 0.5, 0.5, 0.5, 0.5, 1.0, 0.4375, 1.0, 0.4375, 0.5, 0.4375, 0.5, 0.4375, 1.0, 0.375, 1.0, 0.375, 0.5, 0.375, 0.5, 0.375, 1.0, 0.3125, 1.0, 0.3125, 0.5, 0.3125, 0.5, 0.3125, 1.0, 0.25, 1.0, 0.25, 0.5, 0.25, 0.5, 0.25, 1.0, 0.1875, 1.0, 0.1875, 0.5, 0.1875, 0.5, 0.1875, 1.0, 0.125, 1.0, 0.125, 0.5, 0.125, 0.5, 0.125, 1.0, 0.0625, 1.0, 0.0625, 0.5, 0.0625, 0.5, 0.0625, 1.0, 0.0, 1.0, 0.0, 0.5, 0.0, 1.0, 0.0625, 1.0, 0.125, 1.0, 0.1875, 1.0, 0.25, 1.0, 0.3125, 1.0, 0.375, 1.0, 0.4375, 1.0, 0.5, 1.0, 0.5625, 1.0, 0.625, 1.0, 0.6875, 1.0, 0.75, 1.0, 0.8125, 1.0, 0.875, 1.0, 0.9375, 1.0, 0.75, 0.49, 0.8418, 0.4717, 0.9197, 0.4197, 0.9717, 0.3418, 0.99, 0.25, 0.9717, 0.1582, 0.9197, 0.08029, 0.8418, 0.02827, 0.75, 0.01, 0.6582, 0.02827, 0.5803, 0.08029, 0.5283, 0.1582, 0.51, 0.25, 0.5283, 0.3418, 0.5803, 0.4197, 0.6582, 0.4717, 1.0, 0.5, 1.0, 1.0, 0.9375, 1.0, 0.9375, 0.5, 0.9375, 0.5, 0.9375, 1.0, 0.875, 1.0, 0.875, 0.5, 0.875, 0.5, 0.875, 1.0, 0.8125, 1.0, 0.8125, 0.5, 0.8125, 0.5, 0.8125, 1.0, 0.75, 1.0, 0.75, 0.5, 0.75, 0.5, 0.75, 1.0, 0.6875, 1.0, 0.6875, 0.5, 0.6875, 0.5, 0.6875, 1.0, 0.625, 1.0, 0.625, 0.5, 0.625, 0.5, 0.625, 1.0, 0.5625, 1.0, 0.5625, 0.5, 0.5625, 0.5, 0.5625, 1.0, 0.5, 1.0, 0.5, 0.5, 0.5, 0.5, 0.5, 1.0, 0.4375, 1.0, 0.4375, 0.5, 0.4375, 0.5, 0.4375, 1.0, 0.375, 1.0, 0.375, 0.5, 0.375, 0.5, 0.375, 1.0, 0.3125, 1.0, 0.3125, 0.5, 0.3125, 0.5, 0.3125, 1.0, 0.25, 1.0, 0.25, 0.5, 0.25, 0.5, 0.25, 1.0, 0.1875, 1.0, 0.1875, 0.5, 0.1875, 0.5, 0.1875, 1.0, 0.125, 1.0, 0.125, 0.5, 0.125, 0.5, 0.125, 1.0, 0.0625, 1.0, 0.0625, 0.5, 0.0625, 0.5, 0.0625, 1.0, 0.0, 1.0, 0.0, 0.5, 0.0, 1.0, 0.0625, 1.0, 0.125, 1.0, 0.1875, 1.0, 0.25, 1.0, 0.3125, 1.0, 0.375, 1.0, 0.4375, 1.0, 0.5, 1.0, 0.5625, 1.0, 0.625, 1.0, 0.6875, 1.0, 0.75, 1.0, 0.8125, 1.0, 0.875, 1.0, 0.9375, 1.0, 0.75, 0.49, 0.8418, 0.4717, 0.9197, 0.4197, 0.9717, 0.3418, 0.99, 0.25, 0.9717, 0.1582, 0.9197, 0.08029, 0.8418, 0.02827, 0.75, 0.01, 0.6582, 0.02827, 0.5803, 0.08029, 0.5283, 0.1582, 0.51, 0.25, 0.5283, 0.3418, 0.5803, 0.4197, 0.6582, 0.4717, 1.0, 0.5, 1.0, 1.0, 0.9375, 1.0, 0.9375, 0.5, 0.9375, 0.5, 0.9375, 1.0, 0.875, 1.0, 0.875, 0.5, 0.875, 0.5, 0.875, 1.0, 0.8125, 1.0, 0.8125, 0.5, 0.8125, 0.5, 0.8125, 1.0, 0.75, 1.0, 0.75, 0.5, 0.75, 0.5, 0.75, 1.0, 0.6875, 1.0, 0.6875, 0.5, 0.6875, 0.5, 0.6875, 1.0, 0.625, 1.0, 0.625, 0.5, 0.625, 0.5, 0.625, 1.0, 0.5625, 1.0, 0.5625, 0.5, 0.5625, 0.5, 0.5625, 1.0, 0.5, 1.0, 0.5, 0.5, 0.5, 0.5, 0.5, 1.0, 0.4375, 1.0, 0.4375, 0.5, 0.4375, 0.5, 0.4375, 1.0, 0.375, 1.0, 0.375, 0.5, 0.375, 0.5, 0.375, 1.0, 0.3125, 1.0, 0.3125, 0.5, 0.3125, 0.5, 0.3125, 1.0, 0.25, 1.0, 0.25, 0.5, 0.25, 0.5, 0.25, 1.0, 0.1875, 1.0, 0.1875, 0.5, 0.1875, 0.5, 0.1875, 1.0, 0.125, 1.0, 0.125, 0.5, 0.125, 0.5, 0.125, 1.0, 0.0625, 1.0, 0.0625, 0.5, 0.0625, 0.5, 0.0625, 1.0, 0.0, 1.0, 0.0, 0.5, 0.0, 1.0, 0.0625, 1.0, 0.125, 1.0, 0.1875, 1.0, 0.25, 1.0, 0.3125, 1.0, 0.375, 1.0, 0.4375, 1.0, 0.5, 1.0, 0.5625, 1.0, 0.625, 1.0, 0.6875, 1.0, 0.75, 1.0, 0.8125, 1.0, 0.875, 1.0, 0.9375, 1.0, 0.75, 0.49, 0.8418, 0.4717, 0.9197, 0.4197, 0.9717, 0.3418, 0.99, 0.25, 0.9717, 0.1582, 0.9197, 0.08029, 0.8418, 0.02827, 0.75, 0.01, 0.6582, 0.02827, 0.5803, 0.08029, 0.5283, 0.1582, 0.51, 0.25, 0.5283, 0.3418, 0.5803, 0.4197, 0.6582, 0.4717, 1.0, 0.5, 1.0, 1.0, 0.9375, 1.0, 0.9375, 0.5, 0.9375, 0.5, 0.9375, 1.0, 0.875, 1.0, 0.875, 0.5, 0.875, 0.5, 0.875, 1.0, 0.8125, 1.0, 0.8125, 0.5, 0.8125, 0.5, 0.8125, 1.0, 0.75, 1.0, 0.75, 0.5, 0.75, 0.5, 0.75, 1.0, 0.6875, 1.0, 0.6875, 0.5, 0.6875, 0.5, 0.6875, 1.0, 0.625, 1.0, 0.625, 0.5, 0.625, 0.5, 0.625, 1.0, 0.5625, 1.0, 0.5625, 0.5, 0.5625, 0.5, 0.5625, 1.0, 0.5, 1.0, 0.5, 0.5, 0.5, 0.5, 0.5, 1.0, 0.4375, 1.0, 0.4375, 0.5, 0.4375, 0.5, 0.4375, 1.0, 0.375, 1.0, 0.375, 0.5, 0.375, 0.5, 0.375, 1.0, 0.3125, 1.0, 0.3125, 0.5, 0.3125, 0.5, 0.3125, 1.0, 0.25, 1.0, 0.25, 0.5, 0.25, 0.5, 0.25, 1.0, 0.1875, 1.0, 0.1875, 0.5, 0.1875, 0.5, 0.1875, 1.0, 0.125, 1.0, 0.125, 0.5, 0.125, 0.5, 0.125, 1.0, 0.0625, 1.0, 0.0625, 0.5, 0.0625, 0.5, 0.0625, 1.0, 0.0, 1.0, 0.0, 0.5, 0.0, 1.0, 0.0625, 1.0, 0.125, 1.0, 0.1875, 1.0, 0.25, 1.0, 0.3125, 1.0, 0.375, 1.0, 0.4375, 1.0, 0.5, 1.0, 0.5625, 1.0, 0.625, 1.0, 0.6875, 1.0, 0.75, 1.0, 0.8125, 1.0, 0.875, 1.0, 0.9375, 1.0, 0.75, 0.49, 0.8418, 0.4717, 0.9197, 0.4197, 0.9717, 0.3418, 0.99, 0.25, 0.9717, 0.1582, 0.9197, 0.08029, 0.8418, 0.02827, 0.75, 0.01, 0.6582, 0.02827, 0.5803, 0.08029, 0.5283, 0.1582, 0.51, 0.25, 0.5283, 0.3418, 0.5803, 0.4197, 0.6582, 0.4717, 1.0, 0.5, 1.0, 1.0, 0.9375, 1.0, 0.9375, 0.5, 0.9375, 0.5, 0.9375, 1.0, 0.875, 1.0, 0.875, 0.5, 0.875, 0.5, 0.875, 1.0, 0.8125, 1.0, 0.8125, 0.5, 0.8125, 0.5, 0.8125, 1.0, 0.75, 1.0, 0.75, 0.5, 0.75, 0.5, 0.75, 1.0, 0.6875, 1.0, 0.6875, 0.5, 0.6875, 0.5, 0.6875, 1.0, 0.625, 1.0, 0.625, 0.5, 0.625, 0.5, 0.625, 1.0, 0.5625, 1.0, 0.5625, 0.5, 0.5625, 0.5, 0.5625, 1.0, 0.5, 1.0, 0.5, 0.5, 0.5, 0.5, 0.5, 1.0, 0.4375, 1.0, 0.4375, 0.5, 0.4375, 0.5, 0.4375, 1.0, 0.375, 1.0, 0.375, 0.5, 0.375, 0.5, 0.375, 1.0, 0.3125, 1.0, 0.3125, 0.5, 0.3125, 0.5, 0.3125, 1.0, 0.25, 1.0, 0.25, 0.5, 0.25, 0.5, 0.25, 1.0, 0.1875, 1.0, 0.1875, 0.5, 0.1875, 0.5, 0.1875, 1.0, 0.125, 1.0, 0.125, 0.5, 0.125, 0.5, 0.125, 1.0, 0.0625, 1.0, 0.0625, 0.5, 0.0625, 0.5, 0.0625, 1.0, 0.0, 1.0, 0.0, 0.5, 0.0, 1.0, 0.0625, 1.0, 0.125, 1.0, 0.1875, 1.0, 0.25, 1.0, 0.3125, 1.0, 0.375, 1.0, 0.4375, 1.0, 0.5, 1.0, 0.5625, 1.0, 0.625, 1.0, 0.6875, 1.0, 0.75, 1.0, 0.8125, 1.0, 0.875, 1.0, 0.9375, 1.0, 0.75, 0.49, 0.8418, 0.4717, 0.9197, 0.4197, 0.9717, 0.3418, 0.99, 0.25, 0.9717, 0.1582, 0.9197, 0.08029, 0.8418, 0.02827, 0.75, 0.01, 0.6582, 0.02827, 0.5803, 0.08029, 0.5283, 0.1582, 0.51, 0.25, 0.5283, 0.3418, 0.5803, 0.4197, 0.6582, 0.4717, 1.0, 0.5, 1.0, 1.0, 0.9375, 1.0, 0.9375, 0.5, 0.9375, 0.5, 0.9375, 1.0, 0.875, 1.0, 0.875, 0.5, 0.875, 0.5, 0.875, 1.0, 0.8125, 1.0, 0.8125, 0.5, 0.8125, 0.5, 0.8125, 1.0, 0.75, 1.0, 0.75, 0.5, 0.75, 0.5, 0.75, 1.0, 0.6875, 1.0, 0.6875, 0.5, 0.6875, 0.5, 0.6875, 1.0, 0.625, 1.0, 0.625, 0.5, 0.625, 0.5, 0.625, 1.0, 0.5625, 1.0, 0.5625, 0.5, 0.5625, 0.5, 0.5625, 1.0, 0.5, 1.0, 0.5, 0.5, 0.5, 0.5, 0.5, 1.0, 0.4375, 1.0, 0.4375, 0.5, 0.4375, 0.5, 0.4375, 1.0, 0.375, 1.0, 0.375, 0.5, 0.375, 0.5, 0.375, 1.0, 0.3125, 1.0, 0.3125, 0.5, 0.3125, 0.5, 0.3125, 1.0, 0.25, 1.0, 0.25, 0.5, 0.25, 0.5, 0.25, 1.0, 0.1875, 1.0, 0.1875, 0.5, 0.1875, 0.5, 0.1875, 1.0, 0.125, 1.0, 0.125, 0.5, 0.125, 0.5, 0.125, 1.0, 0.0625, 1.0, 0.0625, 0.5, 0.0625, 0.5, 0.0625, 1.0, 0.0, 1.0, 0.0, 0.5, 0.0, 1.0, 0.0625, 1.0, 0.125, 1.0, 0.1875, 1.0, 0.25, 1.0, 0.3125, 1.0, 0.375, 1.0, 0.4375, 1.0, 0.5, 1.0, 0.5625, 1.0, 0.625, 1.0, 0.6875, 1.0, 0.75, 1.0, 0.8125, 1.0, 0.875, 1.0, 0.9375, 1.0, 0.75, 0.49, 0.8418, 0.4717, 0.9197, 0.4197, 0.9717, 0.3418, 0.99, 0.25, 0.9717, 0.1582, 0.9197, 0.08029, 0.8418, 0.02827, 0.75, 0.01, 0.6582, 0.02827, 0.5803, 0.08029, 0.5283, 0.1582, 0.51, 0.25, 0.5283, 0.3418, 0.5803, 0.4197, 0.6582, 0.4717, 1.0, 0.5, 1.0, 1.0, 0.9375, 1.0, 0.9375, 0.5, 0.9375, 0.5, 0.9375, 1.0, 0.875, 1.0, 0.875, 0.5, 0.875, 0.5, 0.875, 1.0, 0.8125, 1.0, 0.8125, 0.5, 0.8125, 0.5, 0.8125, 1.0, 0.75, 1.0, 0.75, 0.5, 0.75, 0.5, 0.75, 1.0, 0.6875, 1.0, 0.6875, 0.5, 0.6875, 0.5, 0.6875, 1.0, 0.625, 1.0, 0.625, 0.5, 0.625, 0.5, 0.625, 1.0, 0.5625, 1.0, 0.5625, 0.5, 0.5625, 0.5, 0.5625, 1.0, 0.5, 1.0, 0.5, 0.5, 0.5, 0.5, 0.5, 1.0, 0.4375, 1.0, 0.4375, 0.5, 0.4375, 0.5, 0.4375, 1.0, 0.375, 1.0, 0.375, 0.5, 0.375, 0.5, 0.375, 1.0, 0.3125, 1.0, 0.3125, 0.5, 0.3125, 0.5, 0.3125, 1.0, 0.25, 1.0, 0.25, 0.5, 0.25, 0.5, 0.25, 1.0, 0.1875, 1.0, 0.1875, 0.5, 0.1875, 0.5, 0.1875, 1.0, 0.125, 1.0, 0.125, 0.5, 0.125, 0.5, 0.125, 1.0, 0.0625, 1.0, 0.0625, 0.5, 0.0625, 0.5, 0.0625, 1.0, 0.0, 1.0, 0.0, 0.5, 0.0, 1.0, 0.0625, 1.0, 0.125, 1.0, 0.1875, 1.0, 0.25, 1.0, 0.3125, 1.0, 0.375, 1.0, 0.4375, 1.0, 0.5, 1.0, 0.5625, 1.0, 0.625, 1.0, 0.6875, 1.0, 0.75, 1.0, 0.8125, 1.0, 0.875, 1.0, 0.9375, 1.0, 0.75, 0.49, 0.8418, 0.4717, 0.9197, 0.4197, 0.9717, 0.3418, 0.99, 0.25, 0.9717, 0.1582, 0.9197, 0.08029, 0.8418, 0.02827, 0.75, 0.01, 0.6582, 0.02827, 0.5803, 0.08029, 0.5283, 0.1582, 0.51, 0.25, 0.5283, 0.3418, 0.5803, 0.4197, 0.6582, 0.4717, 1.0, 0.5, 1.0, 1.0, 0.9375, 1.0, 0.9375, 0.5, 0.9375, 0.5, 0.9375, 1.0, 0.875, 1.0, 0.875, 0.5, 0.875, 0.5, 0.875, 1.0, 0.8125, 1.0, 0.8125, 0.5, 0.8125, 0.5, 0.8125, 1.0, 0.75, 1.0, 0.75, 0.5, 0.75, 0.5, 0.75, 1.0, 0.6875, 1.0, 0.6875, 0.5, 0.6875, 0.5, 0.6875, 1.0, 0.625, 1.0, 0.625, 0.5, 0.625, 0.5, 0.625, 1.0, 0.5625, 1.0, 0.5625, 0.5, 0.5625, 0.5, 0.5625, 1.0, 0.5, 1.0, 0.5, 0.5, 0.5, 0.5, 0.5, 1.0, 0.4375, 1.0, 0.4375, 0.5, 0.4375, 0.5, 0.4375, 1.0, 0.375, 1.0, 0.375, 0.5, 0.375, 0.5, 0.375, 1.0, 0.3125, 1.0, 0.3125, 0.5, 0.3125, 0.5, 0.3125, 1.0, 0.25, 1.0, 0.25, 0.5, 0.25, 0.5, 0.25, 1.0, 0.1875, 1.0, 0.1875, 0.5, 0.1875, 0.5, 0.1875, 1.0, 0.125, 1.0, 0.125, 0.5, 0.125, 0.5, 0.125, 1.0, 0.0625, 1.0, 0.0625, 0.5, 0.0625, 0.5, 0.0625, 1.0, 0.0, 1.0, 0.0, 0.5, 0.0, 1.0, 0.0625, 1.0, 0.125, 1.0, 0.1875, 1.0, 0.25, 1.0, 0.3125, 1.0, 0.375, 1.0, 0.4375, 1.0, 0.5, 1.0, 0.5625, 1.0, 0.625, 1.0, 0.6875, 1.0, 0.75, 1.0, 0.8125, 1.0, 0.875, 1.0, 0.9375, 1.0, 0.75, 0.49, 0.8418, 0.4717, 0.9197, 0.4197, 0.9717, 0.3418, 0.99, 0.25, 0.9717, 0.1582, 0.9197, 0.08029, 0.8418, 0.02827, 0.75, 0.01, 0.6582, 0.02827, 0.5803, 0.08029, 0.5283, 0.1582, 0.51, 0.25, 0.5283, 0.3418, 0.5803, 0.4197, 0.6582, 0.4717, 1.0, 0.5, 1.0, 1.0, 0.9375, 1.0, 0.9375, 0.5, 0.9375, 0.5, 0.9375, 1.0, 0.875, 1.0, 0.875, 0.5, 0.875, 0.5, 0.875, 1.0, 0.8125, 1.0, 0.8125, 0.5, 0.8125, 0.5, 0.8125, 1.0, 0.75, 1.0, 0.75, 0.5, 0.75, 0.5, 0.75, 1.0, 0.6875, 1.0, 0.6875, 0.5, 0.6875, 0.5, 0.6875, 1.0, 0.625, 1.0, 0.625, 0.5, 0.625, 0.5, 0.625, 1.0, 0.5625, 1.0, 0.5625, 0.5, 0.5625, 0.5, 0.5625, 1.0, 0.5, 1.0, 0.5, 0.5, 0.5, 0.5, 0.5, 1.0, 0.4375, 1.0, 0.4375, 0.5, 0.4375, 0.5, 0.4375, 1.0, 0.375, 1.0, 0.375, 0.5, 0.375, 0.5, 0.375, 1.0, 0.3125, 1.0, 0.3125, 0.5, 0.3125, 0.5, 0.3125, 1.0, 0.25, 1.0, 0.25, 0.5, 0.25, 0.5, 0.25, 1.0, 0.1875, 1.0, 0.1875, 0.5, 0.1875, 0.5, 0.1875, 1.0, 0.125, 1.0, 0.125, 0.5, 0.125, 0.5, 0.125, 1.0, 0.0625, 1.0, 0.0625, 0.5, 0.0625, 0.5, 0.0625, 1.0, 0.0, 1.0, 0.0, 0.5, 0.0, 1.0, 0.0625, 1.0, 0.125, 1.0, 0.1875, 1.0, 0.25, 1.0, 0.3125, 1.0, 0.375, 1.0, 0.4375, 1.0, 0.5, 1.0, 0.5625, 1.0, 0.625, 1.0, 0.6875, 1.0, 0.75, 1.0, 0.8125, 1.0, 0.875, 1.0, 0.9375, 1.0, 0.75, 0.49, 0.8418, 0.4717, 0.9197, 0.4197, 0.9717, 0.3418, 0.99, 0.25, 0.9717, 0.1582, 0.9197, 0.08029, 0.8418, 0.02827, 0.75, 0.01, 0.6582, 0.02827, 0.5803, 0.08029, 0.5283, 0.1582, 0.51, 0.25, 0.5283, 0.3418, 0.5803, 0.4197, 0.6582, 0.4717, 1.0, 0.5, 1.0, 1.0, 0.9375, 1.0, 0.9375, 0.5, 0.9375, 0.5, 0.9375, 1.0, 0.875, 1.0, 0.875, 0.5, 0.875, 0.5, 0.875, 1.0, 0.8125, 1.0, 0.8125, 0.5, 0.8125, 0.5, 0.8125, 1.0, 0.75, 1.0, 0.75, 0.5, 0.75, 0.5, 0.75, 1.0, 0.6875, 1.0, 0.6875, 0.5, 0.6875, 0.5, 0.6875, 1.0, 0.625, 1.0, 0.625, 0.5, 0.625, 0.5, 0.625, 1.0, 0.5625, 1.0, 0.5625, 0.5, 0.5625, 0.5, 0.5625, 1.0, 0.5, 1.0, 0.5, 0.5, 0.5, 0.5, 0.5, 1.0, 0.4375, 1.0, 0.4375, 0.5, 0.4375, 0.5, 0.4375, 1.0, 0.375, 1.0, 0.375, 0.5, 0.375, 0.5, 0.375, 1.0, 0.3125, 1.0, 0.3125, 0.5, 0.3125, 0.5, 0.3125, 1.0, 0.25, 1.0, 0.25, 0.5, 0.25, 0.5, 0.25, 1.0, 0.1875, 1.0, 0.1875, 0.5, 0.1875, 0.5, 0.1875, 1.0, 0.125, 1.0, 0.125, 0.5, 0.125, 0.5, 0.125, 1.0, 0.0625, 1.0, 0.0625, 0.5, 0.0625, 0.5, 0.0625, 1.0, 0.0, 1.0, 0.0, 0.5, 0.0, 1.0, 0.0625, 1.0, 0.125, 1.0, 0.1875, 1.0, 0.25, 1.0, 0.3125, 1.0, 0.375, 1.0, 0.4375, 1.0, 0.5, 1.0, 0.5625, 1.0, 0.625, 1.0, 0.6875, 1.0, 0.75, 1.0, 0.8125, 1.0, 0.875, 1.0, 0.9375, 1.0, 0.75, 0.49, 0.8418, 0.4717, 0.9197, 0.4197, 0.9717, 0.3418, 0.99, 0.25, 0.9717, 0.1582, 0.9197, 0.08029, 0.8418, 0.02827, 0.75, 0.01, 0.6582, 0.02827, 0.5803, 0.08029, 0.5283, 0.1582, 0.51, 0.25, 0.5283, 0.3418, 0.5803, 0.4197, 0.6582, 0.4717, 1.0, 0.5, 1.0, 1.0, 0.9375, 1.0, 0.9375, 0.5, 0.9375, 0.5, 0.9375, 1.0, 0.875, 1.0, 0.875, 0.5, 0.875, 0.5, 0.875, 1.0, 0.8125, 1.0, 0.8125, 0.5, 0.8125, 0.5, 0.8125, 1.0, 0.75, 1.0, 0.75, 0.5, 0.75, 0.5, 0.75, 1.0, 0.6875, 1.0, 0.6875, 0.5, 0.6875, 0.5, 0.6875, 1.0, 0.625, 1.0, 0.625, 0.5, 0.625, 0.5, 0.625, 1.0, 0.5625, 1.0, 0.5625, 0.5, 0.5625, 0.5, 0.5625, 1.0, 0.5, 1.0, 0.5, 0.5, 0.5, 0.5, 0.5, 1.0, 0.4375, 1.0, 0.4375, 0.5, 0.4375, 0.5, 0.4375, 1.0, 0.375, 1.0, 0.375, 0.5, 0.375, 0.5, 0.375, 1.0, 0.3125, 1.0, 0.3125, 0.5, 0.3125, 0.5, 0.3125, 1.0, 0.25, 1.0, 0.25, 0.5, 0.25, 0.5, 0.25, 1.0, 0.1875, 1.0, 0.1875, 0.5, 0.1875, 0.5, 0.1875, 1.0, 0.125, 1.0, 0.125, 0.5, 0.125, 0.5, 0.125, 1.0, 0.0625, 1.0, 0.0625, 0.5, 0.0625, 0.5, 0.0625, 1.0, 0.0, 1.0, 0.0, 0.5, 0.0, 1.0, 0.0625, 1.0, 0.125, 1.0, 0.1875, 1.0, 0.25, 1.0, 0.3125, 1.0, 0.375, 1.0, 0.4375, 1.0, 0.5, 1.0, 0.5625, 1.0, 0.625, 1.0, 0.6875, 1.0, 0.75, 1.0, 0.8125, 1.0, 0.875, 1.0, 0.9375, 1.0, 0.75, 0.49, 0.8418, 0.4717, 0.9197, 0.4197, 0.9717, 0.3418, 0.99, 0.25, 0.9717, 0.1582, 0.9197, 0.08029, 0.8418, 0.02827, 0.75, 0.01, 0.6582, 0.02827, 0.5803, 0.08029, 0.5283, 0.1582, 0.51, 0.25, 0.5283, 0.3418, 0.5803, 0.4197, 0.6582, 0.4717, 1.0, 0.5, 1.0, 1.0, 0.9375, 1.0, 0.9375, 0.5, 0.9375, 0.5, 0.9375, 1.0, 0.875, 1.0, 0.875, 0.5, 0.875, 0.5, 0.875, 1.0, 0.8125, 1.0, 0.8125, 0.5, 0.8125, 0.5, 0.8125, 1.0, 0.75, 1.0, 0.75, 0.5, 0.75, 0.5, 0.75, 1.0, 0.6875, 1.0, 0.6875, 0.5, 0.6875, 0.5, 0.6875, 1.0, 0.625, 1.0, 0.625, 0.5, 0.625, 0.5, 0.625, 1.0, 0.5625, 1.0, 0.5625, 0.5, 0.5625, 0.5, 0.5625, 1.0, 0.5, 1.0, 0.5, 0.5, 0.5, 0.5, 0.5, 1.0, 0.4375, 1.0, 0.4375, 0.5, 0.4375, 0.5, 0.4375, 1.0, 0.375, 1.0, 0.375, 0.5, 0.375, 0.5, 0.375, 1.0, 0.3125, 1.0, 0.3125, 0.5, 0.3125, 0.5, 0.3125, 1.0, 0.25, 1.0, 0.25, 0.5, 0.25, 0.5, 0.25, 1.0, 0.1875, 1.0, 0.1875, 0.5, 0.1875, 0.5, 0.1875, 1.0, 0.125, 1.0, 0.125, 0.5, 0.125, 0.5, 0.125, 1.0, 0.0625, 1.0, 0.0625, 0.5, 0.0625, 0.5, 0.0625, 1.0, 0.0, 1.0, 0.0, 0.5, 0.0, 1.0, 0.0625, 1.0, 0.125, 1.0, 0.1875, 1.0, 0.25, 1.0, 0.3125, 1.0, 0.375, 1.0, 0.4375, 1.0, 0.5, 1.0, 0.5625, 1.0, 0.625, 1.0, 0.6875, 1.0, 0.75, 1.0, 0.8125, 1.0, 0.875, 1.0, 0.9375, 1.0, 0.75, 0.49, 0.8418, 0.4717, 0.9197, 0.4197, 0.9717, 0.3418, 0.99, 0.25, 0.9717, 0.1582, 0.9197, 0.08029, 0.8418, 0.02827, 0.75, 0.01, 0.6582, 0.02827, 0.5803, 0.08029, 0.5283, 0.1582, 0.51, 0.25, 0.5283, 0.3418, 0.5803, 0.4197, 0.6582, 0.4717, 1.0, 0.5, 1.0, 1.0, 0.9375, 1.0, 0.9375, 0.5, 0.9375, 0.5, 0.9375, 1.0, 0.875, 1.0, 0.875, 0.5, 0.875, 0.5, 0.875, 1.0, 0.8125, 1.0, 0.8125, 0.5, 0.8125, 0.5, 0.8125, 1.0, 0.75, 1.0, 0.75, 0.5, 0.75, 0.5, 0.75, 1.0, 0.6875, 1.0, 0.6875, 0.5, 0.6875, 0.5, 0.6875, 1.0, 0.625, 1.0, 0.625, 0.5, 0.625, 0.5, 0.625, 1.0, 0.5625, 1.0, 0.5625, 0.5, 0.5625, 0.5, 0.5625, 1.0, 0.5, 1.0, 0.5, 0.5, 0.5, 0.5, 0.5, 1.0, 0.4375, 1.0, 0.4375, 0.5, 0.4375, 0.5, 0.4375, 1.0, 0.375, 1.0, 0.375, 0.5, 0.375, 0.5, 0.375, 1.0, 0.3125, 1.0, 0.3125, 0.5, 0.3125, 0.5, 0.3125, 1.0, 0.25, 1.0, 0.25, 0.5, 0.25, 0.5, 0.25, 1.0, 0.1875, 1.0, 0.1875, 0.5, 0.1875, 0.5, 0.1875, 1.0, 0.125, 1.0, 0.125, 0.5, 0.125, 0.5, 0.125, 1.0, 0.0625, 1.0, 0.0625, 0.5, 0.0625, 0.5, 0.0625, 1.0, 0.0, 1.0, 0.0, 0.5, 0.0, 1.0, 0.0625, 1.0, 0.125, 1.0, 0.1875, 1.0, 0.25, 1.0, 0.3125, 1.0, 0.375, 1.0, 0.4375, 1.0, 0.5, 1.0, 0.5625, 1.0, 0.625, 1.0, 0.6875, 1.0, 0.75, 1.0, 0.8125, 1.0, 0.875, 1.0, 0.9375, 1.0])
me_cylinder_002.materials.append(mat_bark)
me_cylinder_002.materials.append(mat_leaves)
me_cylinder_002.use_remesh_fix_poles = True
me_cylinder_002.use_remesh_preserve_attributes = False
me_cylinder_002.use_mirror_vertex_groups = False
me_cylinder_002.update()
me_cylinder_002.normals_split_custom_set([tuple(v) for v in zip(*[iter([0.0, -1.0, 0.0, 0.0, -1.0, 0.0, 0.0, -1.0, 0.0, 0.0, -1.0, 0.0, 0.0, -1.0, 0.0, 0.0, -1.0, 0.0, 0.0, -1.0, 0.0, 0.0, -1.0, 0.0, 0.0, -1.0, 0.0, 0.0, -1.0, 0.0, 0.0, -1.0, 0.0, 0.0, -1.0, 0.0, 0.0, -1.0, 0.0, 0.0, -1.0, 0.0, 0.0, -1.0, 0.0, 0.0, -1.0, 0.0, 3.191e-05, -0.6657, -0.7462, 0.0, 1.675e-07, -1.0, 0.3827, 1.55e-07, -0.9239, 0.2855, -0.6657, -0.6894, 0.2855, -0.6657, -0.6894, 0.3827, 1.55e-07, -0.9239, 0.7071, 1.254e-07, -0.7071, 0.5277, -0.6657, -0.5276, 0.5277, -0.6657, -0.5276, 0.7071, 1.254e-07, -0.7071, 0.9239, 7.696e-08, -0.3827, 0.6894, -0.6657, -0.2856, 0.6894, -0.6657, -0.2856, 0.9239, 7.696e-08, -0.3827, 1.0, 9.058e-10, 3.869e-08, 0.7462, -0.6657, 3.192e-05, 0.7462, -0.6657, 3.192e-05, 1.0, 9.058e-10, 3.869e-08, 0.9239, -6.469e-08, 0.3827, 0.6895, -0.6657, 0.2854, 0.6895, -0.6657, 0.2854, 0.9239, -6.469e-08, 0.3827, 0.7071, -1.149e-07, 0.7071, 0.5276, -0.6657, 0.5277, 0.5276, -0.6657, 0.5277, 0.7071, -1.149e-07, 0.7071, 0.3827, -1.557e-07, 0.9239, 0.2855, -0.6657, 0.6894, 0.2855, -0.6657, 0.6894, 0.3827, -1.557e-07, 0.9239, 0.0, -1.675e-07, 1.0, -3.195e-05, -0.6657, 0.7462, -3.195e-05, -0.6657, 0.7462, 0.0, -1.675e-07, 1.0, -0.3827, -1.55e-07, 0.9239, -0.2855, -0.6657, 0.6894, -0.2855, -0.6657, 0.6894, -0.3827, -1.55e-07, 0.9239, -0.7071, -1.178e-07, 0.7071, -0.5277, -0.6657, 0.5276, -0.5277, -0.6657, 0.5276, -0.7071, -1.178e-07, 0.7071, -0.9239, -6.935e-08, 0.3827, -0.6894, -0.6657, 0.2856, -0.6894, -0.6657, 0.2856, -0.9239, -6.935e-08, 0.3827, -1.0, -9.058e-10, 3.869e-08, -0.7462, -0.6657, -3.195e-05, -0.7462, -0.6657, -3.195e-05, -1.0, -9.058e-10, 3.869e-08, -0.9239, 7.229e-08, -0.3827, -0.6895, -0.6657, -0.2854, -0.6895, -0.6657, -0.2854, -0.9239, 7.229e-08, -0.3827, -0.7071, 1.225e-07, -0.7071, -0.5276, -0.6657, -0.5277, -0.5276, -0.6657, -0.5277, -0.7071, 1.225e-07, -0.7071, -0.3827, 1.557e-07, -0.9239, -0.2855, -0.6657, -0.6894, -0.2855, -0.6657, -0.6894, -0.3827, 1.557e-07, -0.9239, 0.0, 1.675e-07, -1.0, 3.191e-05, -0.6657, -0.7462, 0.0, 1.0, -6.084e-08, 0.0, 1.0, -6.084e-08, 0.0, 1.0, -6.084e-08, 0.0, 1.0, -6.084e-08, 0.0, 1.0, -6.084e-08, 0.0, 1.0, -6.084e-08, 0.0, 1.0, -6.084e-08, 0.0, 1.0, -6.084e-08, 0.0, 1.0, -6.084e-08, 0.0, 1.0, -6.084e-08, 0.0, 1.0, -6.084e-08, 0.0, 1.0, -6.084e-08, 0.0, 1.0, -6.084e-08, 0.0, 1.0, -6.084e-08, 0.0, 1.0, -6.084e-08, 0.0, 1.0, -6.084e-08, 0.0, -1.0, -1.901e-08, 0.0, -1.0, -1.901e-08, 0.0, -1.0, -1.901e-08, 0.0, -1.0, -1.901e-08, 0.0, -1.0, -1.901e-08, 0.0, -1.0, -1.901e-08, 0.0, -1.0, -1.901e-08, 0.0, -1.0, -1.901e-08, 0.0, -1.0, -1.901e-08, 0.0, -1.0, -1.901e-08, 0.0, -1.0, -1.901e-08, 0.0, -1.0, -1.901e-08, 0.0, -1.0, -1.901e-08, 0.0, -1.0, -1.901e-08, 0.0, -1.0, -1.901e-08, 0.0, -1.0, -1.901e-08, 3.191e-05, -0.6657, -0.7462, 0.0, 1.491e-07, -1.0, 0.3827, 1.361e-07, -0.9239, 0.2855, -0.6657, -0.6894, 0.2855, -0.6657, -0.6894, 0.3827, 1.361e-07, -0.9239, 0.7071, 1.046e-07, -0.7071, 0.5277, -0.6657, -0.5276, 0.5277, -0.6657, -0.5276, 0.7071, 1.046e-07, -0.7071, 0.9239, 5.515e-08, -0.3827, 0.6894, -0.6657, -0.2856, 0.6894, -0.6657, -0.2856, 0.9239, 5.515e-08, -0.3827, 1.0, -5.694e-09, 1.161e-07, 0.7462, -0.6657, 3.2e-05, 0.7462, -0.6657, 3.2e-05, 1.0, -5.694e-09, 1.161e-07, 0.9239, -6.993e-08, 0.3827, 0.6895, -0.6657, 0.2854, 0.6895, -0.6657, 0.2854, 0.9239, -6.993e-08, 0.3827, 0.7071, -1.297e-07, 0.7071, 0.5277, -0.6657, 0.5276, 0.5277, -0.6657, 0.5276, 0.7071, -1.297e-07, 0.7071, 0.3827, -1.522e-07, 0.9239, 0.2855, -0.6657, 0.6894, 0.2855, -0.6657, 0.6894, 0.3827, -1.522e-07, 0.9239, 0.0, -1.491e-07, 1.0, -3.195e-05, -0.6657, 0.7462, -3.195e-05, -0.6657, 0.7462, 0.0, -1.491e-07, 1.0, -0.3827, -1.517e-07, 0.9239, -0.2855, -0.6657, 0.6894, -0.2855, -0.6657, 0.6894, -0.3827, -1.517e-07, 0.9239, -0.7071, -1.278e-07, 0.7071, -0.5276, -0.6657, 0.5277, -0.5276, -0.6657, 0.5277, -0.7071, -1.278e-07, 0.7071, -0.9239, -6.275e-08, 0.3827, -0.6894, -0.6657, 0.2856, -0.6894, -0.6657, 0.2856, -0.9239, -6.275e-08, 0.3827, -1.0, 5.694e-09, 1.161e-07, -0.7462, -0.6657, -3.187e-05, -0.7462, -0.6657, -3.187e-05, -1.0, 5.694e-09, 1.161e-07, -0.9239, 6.272e-08, -0.3827, -0.6895, -0.6657, -0.2854, -0.6895, -0.6657, -0.2854, -0.9239, 6.272e-08, -0.3827, -0.7071, 1.072e-07, -0.7071, -0.5276, -0.6657, -0.5277, -0.5276, -0.6657, -0.5277, -0.7071, 1.072e-07, -0.7071, -0.3827, 1.37e-07, -0.9239, -0.2855, -0.6657, -0.6894, -0.2855, -0.6657, -0.6894, -0.3827, 1.37e-07, -0.9239, 0.0, 1.491e-07, -1.0, 3.191e-05, -0.6657, -0.7462, 0.0, 1.0, 0.0, 0.0, 1.0, 0.0, 0.0, 1.0, 0.0, 0.0, 1.0, 0.0, 0.0, 1.0, 0.0, 0.0, 1.0, 0.0, 0.0, 1.0, 0.0, 0.0, 1.0, 0.0, 0.0, 1.0, 0.0, 0.0, 1.0, 0.0, 0.0, 1.0, 0.0, 0.0, 1.0, 0.0, 0.0, 1.0, 0.0, 0.0, 1.0, 0.0, 0.0, 1.0, 0.0, 0.0, 1.0, 0.0, 0.0, -1.0, 3.803e-09, 0.0, -1.0, 3.803e-09, 0.0, -1.0, 3.803e-09, 0.0, -1.0, 3.803e-09, 0.0, -1.0, 3.803e-09, 0.0, -1.0, 3.803e-09, 0.0, -1.0, 3.803e-09, 0.0, -1.0, 3.803e-09, 0.0, -1.0, 3.803e-09, 0.0, -1.0, 3.803e-09, 0.0, -1.0, 3.803e-09, 0.0, -1.0, 3.803e-09, 0.0, -1.0, 3.803e-09, 0.0, -1.0, 3.803e-09, 0.0, -1.0, 3.803e-09, 0.0, -1.0, 3.803e-09, 3.191e-05, -0.6657, -0.7462, 0.0, 1.675e-07, -1.0, 0.3827, 1.608e-07, -0.9239, 0.2855, -0.6657, -0.6894, 0.2855, -0.6657, -0.6894, 0.3827, 1.608e-07, -0.9239, 0.7071, 1.2e-07, -0.7071, 0.5278, -0.6657, -0.5275, 0.5278, -0.6657, -0.5275, 0.7071, 1.2e-07, -0.7071, 0.9239, 5.515e-08, -0.3827, 0.6894, -0.6657, -0.2856, 0.6894, -0.6657, -0.2856, 0.9239, 5.515e-08, -0.3827, 1.0, -5.694e-09, -3.869e-08, 0.7462, -0.6657, 3.188e-05, 0.7462, -0.6657, 3.188e-05, 1.0, -5.694e-09, -3.869e-08, 0.9239, -6.993e-08, 0.3827, 0.6895, -0.6657, 0.2854, 0.6895, -0.6657, 0.2854, 0.9239, -6.993e-08, 0.3827, 0.7071, -1.297e-07, 0.7071, 0.5277, -0.6657, 0.5276, 0.5277, -0.6657, 0.5276, 0.7071, -1.297e-07, 0.7071, 0.3827, -1.522e-07, 0.9239, 0.2855, -0.6657, 0.6894, 0.2855, -0.6657, 0.6894, 0.3827, -1.522e-07, 0.9239, 0.0, -1.491e-07, 1.0, -3.195e-05, -0.6657, 0.7462, -3.195e-05, -0.6657, 0.7462, 0.0, -1.491e-07, 1.0, -0.3827, -1.517e-07, 0.9239, -0.2855, -0.6657, 0.6894, -0.2855, -0.6657, 0.6894, -0.3827, -1.517e-07, 0.9239, -0.7071, -1.278e-07, 0.7071, -0.5276, -0.6657, 0.5277, -0.5276, -0.6657, 0.5277, -0.7071, -1.278e-07, 0.7071, -0.9239, -6.275e-08, 0.3827, -0.6894, -0.6657, 0.2856, -0.6894, -0.6657, 0.2856, -0.9239, -6.275e-08, 0.3827, -1.0, 5.694e-09, -3.869e-08, -0.7462, -0.6657, -3.199e-05, -0.7462, -0.6657, -3.199e-05, -1.0, 5.694e-09, -3.869e-08, -0.9239, 6.633e-08, -0.3827, -0.6895, -0.6657, -0.2854, -0.6895, -0.6657, -0.2854, -0.9239, 6.633e-08, -0.3827, -0.7071, 1.244e-07, -0.7071, -0.5275, -0.6657, -0.5278, -0.5275, -0.6657, -0.5278, -0.7071, 1.244e-07, -0.7071, -0.3827, 1.595e-07, -0.9239, -0.2855, -0.6657, -0.6894, -0.2855, -0.6657, -0.6894, -0.3827, 1.595e-07, -0.9239, 0.0, 1.675e-07, -1.0, 3.191e-05, -0.6657, -0.7462, 0.0, 1.0, 0.0, 0.0, 1.0, 0.0, 0.0, 1.0, 0.0, 0.0, 1.0, 0.0, 0.0, 1.0, 0.0, 0.0, 1.0, 0.0, 0.0, 1.0, 0.0, 0.0, 1.0, 0.0, 0.0, 1.0, 0.0, 0.0, 1.0, 0.0, 0.0, 1.0, 0.0, 0.0, 1.0, 0.0, 0.0, 1.0, 0.0, 0.0, 1.0, 0.0, 0.0, 1.0, 0.0, 0.0, 1.0, 0.0, 0.0, -1.0, 2.377e-10, 0.0, -1.0, 2.377e-10, 0.0, -1.0, 2.377e-10, 0.0, -1.0, 2.377e-10, 0.0, -1.0, 2.377e-10, 0.0, -1.0, 2.377e-10, 0.0, -1.0, 2.377e-10, 0.0, -1.0, 2.377e-10, 0.0, -1.0, 2.377e-10, 0.0, -1.0, 2.377e-10, 0.0, -1.0, 2.377e-10, 0.0, -1.0, 2.377e-10, 0.0, -1.0, 2.377e-10, 0.0, -1.0, 2.377e-10, 0.0, -1.0, 2.377e-10, 0.0, -1.0, 2.377e-10, 3.19e-05, -0.6657, -0.7462, 0.0, 2.233e-07, -1.0, 0.3827, 1.732e-07, -0.9239, 0.2855, -0.6657, -0.6894, 0.2855, -0.6657, -0.6894, 0.3827, 1.732e-07, -0.9239, 0.7071, 1.046e-07, -0.7071, 0.5277, -0.6657, -0.5275, 0.5277, -0.6657, -0.5275, 0.7071, 1.046e-07, -0.7071, 0.9239, 5.515e-08, -0.3827, 0.6894, -0.6657, -0.2856, 0.6894, -0.6657, -0.2856, 0.9239, 5.515e-08, -0.3827, 1.0, -1.595e-08, -2.708e-07, 0.7462, -0.6657, 3.17e-05, 0.7462, -0.6657, 3.17e-05, 1.0, -1.595e-08, -2.708e-07, 0.9239, -9.579e-08, 0.3827, 0.6895, -0.6657, 0.2853, 0.6895, -0.6657, 0.2853, 0.9239, -9.579e-08, 0.3827, 0.7071, -1.301e-07, 0.7071, 0.5276, -0.6657, 0.5277, 0.5276, -0.6657, 0.5277, 0.7071, -1.301e-07, 0.7071, 0.3827, -1.37e-07, 0.9239, 0.2856, -0.6657, 0.6894, 0.2856, -0.6657, 0.6894, 0.3827, -1.37e-07, 0.9239, 0.0, -1.491e-07, 1.0, -3.195e-05, -0.6657, 0.7462, -3.195e-05, -0.6657, 0.7462, 0.0, -1.491e-07, 1.0, -0.3827, -1.361e-07, 0.9239, -0.2855, -0.6657, 0.6894, -0.2855, -0.6657, 0.6894, -0.3827, -1.361e-07, 0.9239, -0.7071, -1.324e-07, 0.7071, -0.5277, -0.6657, 0.5276, -0.5277, -0.6657, 0.5276, -0.7071, -1.324e-07, 0.7071, -0.9239, -9.813e-08, 0.3827, -0.6893, -0.6657, 0.2857, -0.6893, -0.6657, 0.2857, -0.9239, -9.813e-08, 0.3827, -1.0, -9.517e-09, -2.708e-07, -0.7462, -0.6657, -3.216e-05, -0.7462, -0.6657, -3.216e-05, -1.0, -9.517e-09, -2.708e-07, -0.9239, 6.272e-08, -0.3827, -0.6895, -0.6657, -0.2854, -0.6895, -0.6657, -0.2854, -0.9239, 6.272e-08, -0.3827, -0.7071, 1.072e-07, -0.7071, -0.5276, -0.6657, -0.5277, -0.5276, -0.6657, -0.5277, -0.7071, 1.072e-07, -0.7071, -0.3827, 1.741e-07, -0.9239, -0.2855, -0.6657, -0.6894, -0.2855, -0.6657, -0.6894, -0.3827, 1.741e-07, -0.9239, 0.0, 2.233e-07, -1.0, 3.19e-05, -0.6657, -0.7462, 0.0, 1.0, -1.825e-07, 0.0, 1.0, -1.825e-07, 0.0, 1.0, -1.825e-07, 0.0, 1.0, -1.825e-07, 0.0, 1.0, -1.825e-07, 0.0, 1.0, -1.825e-07, 0.0, 1.0, -1.825e-07, 0.0, 1.0, -1.825e-07, 0.0, 1.0, -1.825e-07, 0.0, 1.0, -1.825e-07, 0.0, 1.0, -1.825e-07, 0.0, 1.0, -1.825e-07, 0.0, 1.0, -1.825e-07, 0.0, 1.0, -1.825e-07, 0.0, 1.0, -1.825e-07, 0.0, 1.0, -1.825e-07, 0.0, -1.0, 0.0, 0.0, -1.0, 0.0, 0.0, -1.0, 0.0, 0.0, -1.0, 0.0, 0.0, -1.0, 0.0, 0.0, -1.0, 0.0, 0.0, -1.0, 0.0, 0.0, -1.0, 0.0, 0.0, -1.0, 0.0, 0.0, -1.0, 0.0, 0.0, -1.0, 0.0, 0.0, -1.0, 0.0, 0.0, -1.0, 0.0, 0.0, -1.0, 0.0, 0.0, -1.0, 0.0, 0.0, -1.0, 0.0, 3.19e-05, -0.6657, -0.7462, 0.0, 2.233e-07, -1.0, 0.3827, 1.732e-07, -0.9239, 0.2855, -0.6657, -0.6894, 0.2855, -0.6657, -0.6894, 0.3827, 1.732e-07, -0.9239, 0.7071, 1.046e-07, -0.7071, 0.5277, -0.6657, -0.5276, 0.5277, -0.6657, -0.5276, 0.7071, 1.046e-07, -0.7071, 0.9239, 5.515e-08, -0.3827, 0.6894, -0.6657, -0.2856, 0.6894, -0.6657, -0.2856, 0.9239, 5.515e-08, -0.3827, 1.0, -1.595e-08, -1.741e-07, 0.7462, -0.6657, 3.178e-05, 0.7462, -0.6657, 3.178e-05, 1.0, -1.595e-08, -1.741e-07, 0.9239, -8.818e-08, 0.3827, 0.6895, -0.6657, 0.2854, 0.6895, -0.6657, 0.2854, 0.9239, -8.818e-08, 0.3827, 0.7071, -1.225e-07, 0.7071, 0.5276, -0.6657, 0.5277, 0.5276, -0.6657, 0.5277, 0.7071, -1.225e-07, 0.7071, 0.3827, -1.37e-07, 0.9239, 0.2855, -0.6657, 0.6894, 0.2855, -0.6657, 0.6894, 0.3827, -1.37e-07, 0.9239, 0.0, -1.491e-07, 1.0, -3.195e-05, -0.6657, 0.7462, -3.195e-05, -0.6657, 0.7462, 0.0, -1.491e-07, 1.0, -0.3827, -1.361e-07, 0.9239, -0.2855, -0.6657, 0.6894, -0.2855, -0.6657, 0.6894, -0.3827, -1.361e-07, 0.9239, -0.7071, -1.324e-07, 0.7071, -0.5277, -0.6657, 0.5276, -0.5277, -0.6657, 0.5276, -0.7071, -1.324e-07, 0.7071, -0.9239, -9.052e-08, 0.3827, -0.6894, -0.6657, 0.2856, -0.6894, -0.6657, 0.2856, -0.9239, -9.052e-08, 0.3827, -1.0, -1.911e-09, -1.741e-07, -0.7462, -0.6657, -3.208e-05, -0.7462, -0.6657, -3.208e-05, -1.0, -1.911e-09, -1.741e-07, -0.9239, 6.272e-08, -0.3827, -0.6895, -0.6657, -0.2854, -0.6895, -0.6657, -0.2854, -0.9239, 6.272e-08, -0.3827, -0.7071, 1.072e-07, -0.7071, -0.5276, -0.6657, -0.5277, -0.5276, -0.6657, -0.5277, -0.7071, 1.072e-07, -0.7071, -0.3827, 1.741e-07, -0.9239, -0.2855, -0.6657, -0.6894, -0.2855, -0.6657, -0.6894, -0.3827, 1.741e-07, -0.9239, 0.0, 2.233e-07, -1.0, 3.19e-05, -0.6657, -0.7462, 0.0, 1.0, 0.0, 0.0, 1.0, 0.0, 0.0, 1.0, 0.0, 0.0, 1.0, 0.0, 0.0, 1.0, 0.0, 0.0, 1.0, 0.0, 0.0, 1.0, 0.0, 0.0, 1.0, 0.0, 0.0, 1.0, 0.0, 0.0, 1.0, 0.0, 0.0, 1.0, 0.0, 0.0, 1.0, 0.0, 0.0, 1.0, 0.0, 0.0, 1.0, 0.0, 0.0, 1.0, 0.0, 0.0, 1.0, 0.0, 0.0, -1.0, 2.852e-09, 0.0, -1.0, 2.852e-09, 0.0, -1.0, 2.852e-09, 0.0, -1.0, 2.852e-09, 0.0, -1.0, 2.852e-09, 0.0, -1.0, 2.852e-09, 0.0, -1.0, 2.852e-09, 0.0, -1.0, 2.852e-09, 0.0, -1.0, 2.852e-09, 0.0, -1.0, 2.852e-09, 0.0, -1.0, 2.852e-09, 0.0, -1.0, 2.852e-09, 0.0, -1.0, 2.852e-09, 0.0, -1.0, 2.852e-09, 0.0, -1.0, 2.852e-09, 0.0, -1.0, 2.852e-09, 3.19e-05, -0.6657, -0.7462, 0.0, 2.206e-07, -1.0, 0.3827, 1.727e-07, -0.9239, 0.2855, -0.6657, -0.6894, 0.2855, -0.6657, -0.6894, 0.3827, 1.727e-07, -0.9239, 0.7071, 1.031e-07, -0.7071, 0.5277, -0.6657, -0.5276, 0.5277, -0.6657, -0.5276, 0.7071, 1.031e-07, -0.7071, 0.9239, 5.37e-08, -0.3827, 0.6894, -0.6657, -0.2856, 0.6894, -0.6657, -0.2856, 0.9239, 5.37e-08, -0.3827, 1.0, -6.718e-09, -1.741e-07, 0.7462, -0.6657, 3.178e-05, 0.7462, -0.6657, 3.178e-05, 1.0, -6.718e-09, -1.741e-07, 0.9239, -8.656e-08, 0.3827, 0.6895, -0.6657, 0.2854, 0.6895, -0.6657, 0.2854, 0.9239, -8.656e-08, 0.3827, 0.7071, -1.315e-07, 0.7071, 0.5276, -0.6657, 0.5277, 0.5276, -0.6657, 0.5277, 0.7071, -1.315e-07, 0.7071, 0.3827, -1.399e-07, 0.9239, 0.2856, -0.6657, 0.6894, 0.2856, -0.6657, 0.6894, 0.3827, -1.399e-07, 0.9239, 0.0, -1.482e-07, 1.0, -3.195e-05, -0.6657, 0.7462, -3.195e-05, -0.6657, 0.7462, 0.0, -1.482e-07, 1.0, -0.3827, -1.338e-07, 0.9239, -0.2854, -0.6657, 0.6895, -0.2854, -0.6657, 0.6895, -0.3827, -1.338e-07, 0.9239, -0.7071, -1.383e-07, 0.7071, -0.5277, -0.6657, 0.5276, -0.5277, -0.6657, 0.5276, -0.7071, -1.383e-07, 0.7071, -0.9239, -8.889e-08, 0.3827, -0.6894, -0.6657, 0.2856, -0.6894, -0.6657, 0.2856, -0.9239, -8.889e-08, 0.3827, -1.0, -3.362e-09, -1.741e-07, -0.7462, -0.6657, -3.208e-05, -0.7462, -0.6657, -3.208e-05, -1.0, -3.362e-09, -1.741e-07, -0.9239, 5.366e-08, -0.3827, -0.6895, -0.6657, -0.2854, -0.6895, -0.6657, -0.2854, -0.9239, 5.366e-08, -0.3827, -0.7071, 1.134e-07, -0.7071, -0.5276, -0.6657, -0.5277, -0.5276, -0.6657, -0.5277, -0.7071, 1.134e-07, -0.7071, -0.3827, 1.781e-07, -0.9239, -0.2855, -0.6657, -0.6894, -0.2855, -0.6657, -0.6894, -0.3827, 1.781e-07, -0.9239, 0.0, 2.206e-07, -1.0, 3.19e-05, -0.6657, -0.7462, 0.0, 1.0, -6.084e-08, 0.0, 1.0, -6.084e-08, 0.0, 1.0, -6.084e-08, 0.0, 1.0, -6.084e-08, 0.0, 1.0, -6.084e-08, 0.0, 1.0, -6.084e-08, 0.0, 1.0, -6.084e-08, 0.0, 1.0, -6.084e-08, 0.0, 1.0, -6.084e-08, 0.0, 1.0, -6.084e-08, 0.0, 1.0, -6.084e-08, 0.0, 1.0, -6.084e-08, 0.0, 1.0, -6.084e-08, 0.0, 1.0, -6.084e-08, 0.0, 1.0, -6.084e-08, 0.0, 1.0, -6.084e-08, 0.0, -1.0, 1.901e-09, 0.0, -1.0, 1.901e-09, 0.0, -1.0, 1.901e-09, 0.0, -1.0, 1.901e-09, 0.0, -1.0, 1.901e-09, 0.0, -1.0, 1.901e-09, 0.0, -1.0, 1.901e-09, 0.0, -1.0, 1.901e-09, 0.0, -1.0, 1.901e-09, 0.0, -1.0, 1.901e-09, 0.0, -1.0, 1.901e-09, 0.0, -1.0, 1.901e-09, 0.0, -1.0, 1.901e-09, 0.0, -1.0, 1.901e-09, 0.0, -1.0, 1.901e-09, 0.0, -1.0, 1.901e-09, 3.191e-05, -0.6657, -0.7462, 0.0, 1.879e-07, -1.0, 0.3827, 1.906e-07, -0.9239, 0.2855, -0.6657, -0.6894, 0.2855, -0.6657, -0.6894, 0.3827, 1.906e-07, -0.9239, 0.7071, 1.507e-07, -0.7071, 0.5277, -0.6657, -0.5276, 0.5277, -0.6657, -0.5276, 0.7071, 1.507e-07, -0.7071, 0.9239, 6.891e-08, -0.3827, 0.6894, -0.6657, -0.2856, 0.6894, -0.6657, -0.2856, 0.9239, 6.891e-08, -0.3827, 1.0, 4.613e-10, 1.161e-07, 0.7462, -0.6657, 3.199e-05, 0.7462, -0.6657, 3.199e-05, 1.0, 4.613e-10, 1.161e-07, 0.9239, -5.656e-08, 0.3827, 0.6895, -0.6657, 0.2854, 0.6895, -0.6657, 0.2854, 0.9239, -5.656e-08, 0.3827, 0.7071, -1.452e-07, 0.7071, 0.5277, -0.6657, 0.5276, 0.5277, -0.6657, 0.5276, 0.7071, -1.452e-07, 0.7071, 0.3827, -2.182e-07, 0.9239, 0.2855, -0.6657, 0.6894, 0.2855, -0.6657, 0.6894, 0.3827, -2.182e-07, 0.9239, 0.0, -2.272e-07, 1.0, -3.196e-05, -0.6657, 0.7462, -3.196e-05, -0.6657, 0.7462, 0.0, -2.272e-07, 1.0, -0.3827, -2.166e-07, 0.9239, -0.2855, -0.6657, 0.6894, -0.2855, -0.6657, 0.6894, -0.3827, -2.166e-07, 0.9239, -0.7071, -1.593e-07, 0.7071, -0.5277, -0.6657, 0.5276, -0.5277, -0.6657, 0.5276, -0.7071, -1.593e-07, 0.7071, -0.9239, -6.42e-08, 0.3827, -0.6894, -0.6657, 0.2856, -0.6894, -0.6657, 0.2856, -0.9239, -6.42e-08, 0.3827, -1.0, -3.362e-09, 1.064e-07, -0.7462, -0.6657, -3.187e-05, -0.7462, -0.6657, -3.187e-05, -1.0, -3.362e-09, 1.064e-07, -0.9239, 6.242e-08, -0.3827, -0.6894, -0.6657, -0.2855, -0.6894, -0.6657, -0.2855, -0.9239, 6.242e-08, -0.3827, -0.7071, 1.473e-07, -0.7071, -0.5275, -0.6657, -0.5278, -0.5275, -0.6657, -0.5278, -0.7071, 1.473e-07, -0.7071, -0.3827, 1.849e-07, -0.9239, -0.2855, -0.6657, -0.6894, -0.2855, -0.6657, -0.6894, -0.3827, 1.849e-07, -0.9239, 0.0, 1.879e-07, -1.0, 3.191e-05, -0.6657, -0.7462, 0.0, 1.0, 0.0, 0.0, 1.0, 0.0, 0.0, 1.0, 0.0, 0.0, 1.0, 0.0, 0.0, 1.0, 0.0, 0.0, 1.0, 0.0, 0.0, 1.0, 0.0, 0.0, 1.0, 0.0, 0.0, 1.0, 0.0, 0.0, 1.0, 0.0, 0.0, 1.0, 0.0, 0.0, 1.0, 0.0, 0.0, 1.0, 0.0, 0.0, 1.0, 0.0, 0.0, 1.0, 0.0, 0.0, 1.0, 0.0, 0.0, -1.0, -7.253e-15, 0.0, -1.0, -7.253e-15, 0.0, -1.0, -7.253e-15, 0.0, -1.0, -7.253e-15, 0.0, -1.0, -7.253e-15, 0.0, -1.0, -7.253e-15, 0.0, -1.0, -7.253e-15, 0.0, -1.0, -7.253e-15, 0.0, -1.0, -7.253e-15, 0.0, -1.0, -7.253e-15, 0.0, -1.0, -7.253e-15, 0.0, -1.0, -7.253e-15, 0.0, -1.0, -7.253e-15, 0.0, -1.0, -7.253e-15, 0.0, -1.0, -7.253e-15, 0.0, -1.0, -7.253e-15, 3.191e-05, -0.6657, -0.7462, 0.0, 1.685e-07, -1.0, 0.3827, 1.626e-07, -0.9239, 0.2855, -0.6657, -0.6894, 0.2855, -0.6657, -0.6894, 0.3827, 1.626e-07, -0.9239, 0.7071, 1.231e-07, -0.7071, 0.5277, -0.6657, -0.5276, 0.5277, -0.6657, -0.5276, 0.7071, 1.231e-07, -0.7071, 0.9239, 6.13e-08, -0.3827, 0.6894, -0.6657, -0.2856, 0.6894, -0.6657, -0.2856, 0.9239, 6.13e-08, -0.3827, 1.0, 4.613e-10, -3.869e-08, 0.7462, -0.6657, 3.188e-05, 0.7462, -0.6657, 3.188e-05, 1.0, 4.613e-10, -3.869e-08, 0.9239, -6.985e-08, 0.3827, 0.6895, -0.6657, 0.2853, 0.6895, -0.6657, 0.2853, 0.9239, -6.985e-08, 0.3827, 0.7071, -1.372e-07, 0.7071, 0.5276, -0.6657, 0.5277, 0.5276, -0.6657, 0.5277, 0.7071, -1.372e-07, 0.7071, 0.3827, -1.551e-07, 0.9239, 0.2855, -0.6657, 0.6894, 0.2855, -0.6657, 0.6894, 0.3827, -1.551e-07, 0.9239, 0.0, -1.482e-07, 1.0, -3.195e-05, -0.6657, 0.7462, -3.195e-05, -0.6657, 0.7462, 0.0, -1.482e-07, 1.0, -0.3827, -1.402e-07, 0.9239, -0.2855, -0.6657, 0.6894, -0.2855, -0.6657, 0.6894, -0.3827, -1.402e-07, 0.9239, -0.7071, -1.201e-07, 0.7071, -0.5277, -0.6657, 0.5276, -0.5277, -0.6657, 0.5276, -0.7071, -1.201e-07, 0.7071, -0.9239, -6.42e-08, 0.3827, -0.6894, -0.6657, 0.2856, -0.6894, -0.6657, 0.2856, -0.9239, -6.42e-08, 0.3827, -1.0, -3.362e-09, -2.902e-08, -0.7462, -0.6657, -3.198e-05, -0.7462, -0.6657, -3.198e-05, -1.0, -3.362e-09, -2.902e-08, -0.9239, 5.804e-08, -0.3827, -0.6894, -0.6657, -0.2855, -0.6894, -0.6657, -0.2855, -0.9239, 5.804e-08, -0.3827, -0.7071, 1.379e-07, -0.7071, -0.5276, -0.6657, -0.5277, -0.5276, -0.6657, -0.5277, -0.7071, 1.379e-07, -0.7071, -0.3827, 1.686e-07, -0.9239, -0.2855, -0.6657, -0.6894, -0.2855, -0.6657, -0.6894, -0.3827, 1.686e-07, -0.9239, 0.0, 1.685e-07, -1.0, 3.191e-05, -0.6657, -0.7462, 0.0, 1.0, -3.042e-08, 0.0, 1.0, -3.042e-08, 0.0, 1.0, -3.042e-08, 0.0, 1.0, -3.042e-08, 0.0, 1.0, -3.042e-08, 0.0, 1.0, -3.042e-08, 0.0, 1.0, -3.042e-08, 0.0, 1.0, -3.042e-08, 0.0, 1.0, -3.042e-08, 0.0, 1.0, -3.042e-08, 0.0, 1.0, -3.042e-08, 0.0, 1.0, -3.042e-08, 0.0, 1.0, -3.042e-08, 0.0, 1.0, -3.042e-08, 0.0, 1.0, -3.042e-08, 0.0, 1.0, -3.042e-08, 0.0, -1.0, -3.803e-09, 0.0, -1.0, -3.803e-09, 0.0, -1.0, -3.803e-09, 0.0, -1.0, -3.803e-09, 0.0, -1.0, -3.803e-09, 0.0, -1.0, -3.803e-09, 0.0, -1.0, -3.803e-09, 0.0, -1.0, -3.803e-09, 0.0, -1.0, -3.803e-09, 0.0, -1.0, -3.803e-09, 0.0, -1.0, -3.803e-09, 0.0, -1.0, -3.803e-09, 0.0, -1.0, -3.803e-09, 0.0, -1.0, -3.803e-09, 0.0, -1.0, -3.803e-09, 0.0, -1.0, -3.803e-09, 3.191e-05, -0.6657, -0.7462, 0.0, 1.668e-07, -1.0, 0.3827, 1.544e-07, -0.9239, 0.2855, -0.6657, -0.6894, 0.2855, -0.6657, -0.6894, 0.3827, 1.544e-07, -0.9239, 0.7071, 1.151e-07, -0.7071, 0.5278, -0.6657, -0.5275, 0.5278, -0.6657, -0.5275, 0.7071, 1.151e-07, -0.7071, 0.9239, 5.753e-08, -0.3827, 0.6894, -0.6657, -0.2856, 0.6894, -0.6657, -0.2856, 0.9239, 5.753e-08, -0.3827, 1.0, -1.436e-09, 9.672e-09, 0.7462, -0.6657, 3.189e-05, 0.7462, -0.6657, 3.189e-05, 1.0, -1.436e-09, 9.672e-09, 0.9239, -6.701e-08, 0.3827, 0.6895, -0.6657, 0.2854, 0.6895, -0.6657, 0.2854, 0.9239, -6.701e-08, 0.3827, 0.7071, -1.191e-07, 0.7071, 0.5277, -0.6657, 0.5275, 0.5277, -0.6657, 0.5275, 0.7071, -1.191e-07, 0.7071, 0.3827, -1.467e-07, 0.9239, 0.2855, -0.6657, 0.6894, 0.2855, -0.6657, 0.6894, 0.3827, -1.467e-07, 0.9239, 0.0, -1.626e-07, 1.0, -3.195e-05, -0.6657, 0.7462, -3.195e-05, -0.6657, 0.7462, 0.0, -1.626e-07, 1.0, -0.3827, -1.522e-07, 0.9239, -0.2855, -0.6657, 0.6894, -0.2855, -0.6657, 0.6894, -0.3827, -1.522e-07, 0.9239, -0.7071, -1.245e-07, 0.7071, -0.5275, -0.6657, 0.5277, -0.5275, -0.6657, 0.5277, -0.7071, -1.245e-07, 0.7071, -0.9239, -3.872e-08, 0.3827, -0.6894, -0.6657, 0.2856, -0.6894, -0.6657, 0.2856, -0.9239, -3.872e-08, 0.3827, -1.0, 2.058e-08, 9.672e-09, -0.7462, -0.6657, -3.197e-05, -0.7462, -0.6657, -3.197e-05, -1.0, 2.058e-08, 9.672e-09, -0.9239, 5.431e-08, -0.3827, -0.6895, -0.6657, -0.2854, -0.6895, -0.6657, -0.2854, -0.9239, 5.431e-08, -0.3827, -0.7071, 1.257e-07, -0.7071, -0.5275, -0.6657, -0.5278, -0.5275, -0.6657, -0.5278, -0.7071, 1.257e-07, -0.7071, -0.3827, 1.589e-07, -0.9239, -0.2855, -0.6657, -0.6894, -0.2855, -0.6657, -0.6894, -0.3827, 1.589e-07, -0.9239, 0.0, 1.668e-07, -1.0, 3.191e-05, -0.6657, -0.7462, 0.0, 1.0, 0.0, 0.0, 1.0, 0.0, 0.0, 1.0, 0.0, 0.0, 1.0, 0.0, 0.0, 1.0, 0.0, 0.0, 1.0, 0.0, 0.0, 1.0, 0.0, 0.0, 1.0, 0.0, 0.0, 1.0, 0.0, 0.0, 1.0, 0.0, 0.0, 1.0, 0.0, 0.0, 1.0, 0.0, 0.0, 1.0, 0.0, 0.0, 1.0, 0.0, 0.0, 1.0, 0.0, 0.0, 1.0, 0.0, 0.0, -1.0, -7.605e-09, 0.0, -1.0, -7.605e-09, 0.0, -1.0, -7.605e-09, 0.0, -1.0, -7.605e-09, 0.0, -1.0, -7.605e-09, 0.0, -1.0, -7.605e-09, 0.0, -1.0, -7.605e-09, 0.0, -1.0, -7.605e-09, 0.0, -1.0, -7.605e-09, 0.0, -1.0, -7.605e-09, 0.0, -1.0, -7.605e-09, 0.0, -1.0, -7.605e-09, 0.0, -1.0, -7.605e-09, 0.0, -1.0, -7.605e-09, 0.0, -1.0, -7.605e-09, 0.0, -1.0, -7.605e-09, 3.191e-05, -0.6657, -0.7462, 0.0, 1.539e-07, -1.0, 0.3827, 1.318e-07, -0.9239, 0.2855, -0.6657, -0.6894, 0.2855, -0.6657, -0.6894, 0.3827, 1.318e-07, -0.9239, 0.7071, 9.27e-08, -0.7071, 0.5277, -0.6657, -0.5276, 0.5277, -0.6657, -0.5276, 0.7071, 9.27e-08, -0.7071, 0.9239, 5.846e-08, -0.3827, 0.6894, -0.6657, -0.2856, 0.6894, -0.6657, -0.2856, 0.9239, 5.846e-08, -0.3827, 1.0, -2.378e-09, -7.738e-08, 0.7462, -0.6657, 3.185e-05, 0.7462, -0.6657, 3.185e-05, 1.0, -2.378e-09, -7.738e-08, 0.9239, -7.72e-08, 0.3827, 0.6895, -0.6657, 0.2854, 0.6895, -0.6657, 0.2854, 0.9239, -7.72e-08, 0.3827, 0.7071, -1.217e-07, 0.7071, 0.5277, -0.6657, 0.5276, 0.5277, -0.6657, 0.5276, 0.7071, -1.217e-07, 0.7071, 0.3827, -1.427e-07, 0.9239, 0.2855, -0.6657, 0.6894, 0.2855, -0.6657, 0.6894, 0.3827, -1.427e-07, 0.9239, 0.0, -1.472e-07, 1.0, -3.195e-05, -0.6657, 0.7462, -3.195e-05, -0.6657, 0.7462, 0.0, -1.472e-07, 1.0, -0.3827, -1.742e-07, 0.9239, -0.2855, -0.6657, 0.6894, -0.2855, -0.6657, 0.6894, -0.3827, -1.742e-07, 0.9239, -0.7071, -1.503e-07, 0.7071, -0.5276, -0.6657, 0.5277, -0.5276, -0.6657, 0.5277, -0.7071, -1.503e-07, 0.7071, -0.9239, -5.183e-08, 0.3827, -0.6894, -0.6657, 0.2856, -0.6894, -0.6657, 0.2856, -0.9239, -5.183e-08, 0.3827, -1.0, 9.01e-09, -7.738e-08, -0.7462, -0.6657, -3.201e-05, -0.7462, -0.6657, -3.201e-05, -1.0, 9.01e-09, -7.738e-08, -0.9239, 6.603e-08, -0.3827, -0.6895, -0.6657, -0.2854, -0.6895, -0.6657, -0.2854, -0.9239, 6.603e-08, -0.3827, -0.7071, 1.106e-07, -0.7071, -0.5276, -0.6657, -0.5277, -0.5276, -0.6657, -0.5277, -0.7071, 1.106e-07, -0.7071, -0.3827, 1.342e-07, -0.9239, -0.2855, -0.6657, -0.6894, -0.2855, -0.6657, -0.6894, -0.3827, 1.342e-07, -0.9239, 0.0, 1.539e-07, -1.0, 3.191e-05, -0.6657, -0.7462, 0.0, 1.0, -3.042e-08, 0.0, 1.0, -3.042e-08, 0.0, 1.0, -3.042e-08, 0.0, 1.0, -3.042e-08, 0.0, 1.0, -3.042e-08, 0.0, 1.0, -3.042e-08, 0.0, 1.0, -3.042e-08, 0.0, 1.0, -3.042e-08, 0.0, 1.0, -3.042e-08, 0.0, 1.0, -3.042e-08, 0.0, 1.0, -3.042e-08, 0.0, 1.0, -3.042e-08, 0.0, 1.0, -3.042e-08, 0.0, 1.0, -3.042e-08, 0.0, 1.0, -3.042e-08, 0.0, 1.0, -3.042e-08, 0.0, -1.0, 0.0, 0.0, -1.0, 0.0, 0.0, -1.0, 0.0, 0.0, -1.0, 0.0, 0.0, -1.0, 0.0, 0.0, -1.0, 0.0, 0.0, -1.0, 0.0, 0.0, -1.0, 0.0, 0.0, -1.0, 0.0, 0.0, -1.0, 0.0, 0.0, -1.0, 0.0, 0.0, -1.0, 0.0, 0.0, -1.0, 0.0, 0.0, -1.0, 0.0, 0.0, -1.0, 0.0, 0.0, -1.0, 0.0, 3.191e-05, -0.6657, -0.7462, 0.0, 1.731e-07, -1.0, 0.3827, 1.638e-07, -0.9239, 0.2855, -0.6657, -0.6894, 0.2855, -0.6657, -0.6894, 0.3827, 1.638e-07, -0.9239, 0.7071, 1.142e-07, -0.7071, 0.5277, -0.6657, -0.5276, 0.5277, -0.6657, -0.5276, 0.7071, 1.142e-07, -0.7071, 0.9239, 5.846e-08, -0.3827, 0.6894, -0.6657, -0.2856, 0.6894, -0.6657, -0.2856, 0.9239, 5.846e-08, -0.3827, 1.0, -2.378e-09, -2.902e-08, 0.7462, -0.6657, 3.188e-05, 0.7462, -0.6657, 3.188e-05, 1.0, -2.378e-09, -2.902e-08, 0.9239, -7.72e-08, 0.3827, 0.6895, -0.6657, 0.2854, 0.6895, -0.6657, 0.2854, 0.9239, -7.72e-08, 0.3827, 0.7071, -1.217e-07, 0.7071, 0.5276, -0.6657, 0.5277, 0.5276, -0.6657, 0.5277, 0.7071, -1.217e-07, 0.7071, 0.3827, -1.427e-07, 0.9239, 0.2855, -0.6657, 0.6894, 0.2855, -0.6657, 0.6894, 0.3827, -1.427e-07, 0.9239, 0.0, -1.472e-07, 1.0, -3.195e-05, -0.6657, 0.7462, -3.195e-05, -0.6657, 0.7462, 0.0, -1.472e-07, 1.0, -0.3827, -1.742e-07, 0.9239, -0.2855, -0.6657, 0.6894, -0.2855, -0.6657, 0.6894, -0.3827, -1.742e-07, 0.9239, -0.7071, -1.503e-07, 0.7071, -0.5277, -0.6657, 0.5276, -0.5277, -0.6657, 0.5276, -0.7071, -1.503e-07, 0.7071, -0.9239, -5.183e-08, 0.3827, -0.6894, -0.6657, 0.2856, -0.6894, -0.6657, 0.2856, -0.9239, -5.183e-08, 0.3827, -1.0, 9.01e-09, -2.902e-08, -0.7462, -0.6657, -3.198e-05, -0.7462, -0.6657, -3.198e-05, -1.0, 9.01e-09, -2.902e-08, -0.9239, 7.956e-08, -0.3827, -0.6895, -0.6657, -0.2854, -0.6895, -0.6657, -0.2854, -0.9239, 7.956e-08, -0.3827, -0.7071, 1.54e-07, -0.7071, -0.5276, -0.6657, -0.5277, -0.5276, -0.6657, -0.5277, -0.7071, 1.54e-07, -0.7071, -0.3827, 1.728e-07, -0.9239, -0.2855, -0.6657, -0.6894, -0.2855, -0.6657, -0.6894, -0.3827, 1.728e-07, -0.9239, 0.0, 1.731e-07, -1.0, 3.191e-05, -0.6657, -0.7462, 0.0, 1.0, 1.217e-07, 0.0, 1.0, 1.217e-07, 0.0, 1.0, 1.217e-07, 0.0, 1.0, 1.217e-07, 0.0, 1.0, 1.217e-07, 0.0, 1.0, 1.217e-07, 0.0, 1.0, 1.217e-07, 0.0, 1.0, 1.217e-07, 0.0, 1.0, 1.217e-07, 0.0, 1.0, 1.217e-07, 0.0, 1.0, 1.217e-07, 0.0, 1.0, 1.217e-07, 0.0, 1.0, 1.217e-07, 0.0, 1.0, 1.217e-07, 0.0, 1.0, 1.217e-07, 0.0, 1.0, 1.217e-07, 0.0, -1.0, -3.565e-10, 0.0, -1.0, -3.565e-10, 0.0, -1.0, -3.565e-10, 0.0, -1.0, -3.565e-10, 0.0, -1.0, -3.565e-10, 0.0, -1.0, -3.565e-10, 0.0, -1.0, -3.565e-10, 0.0, -1.0, -3.565e-10, 0.0, -1.0, -3.565e-10, 0.0, -1.0, -3.565e-10, 0.0, -1.0, -3.565e-10, 0.0, -1.0, -3.565e-10, 0.0, -1.0, -3.565e-10, 0.0, -1.0, -3.565e-10, 0.0, -1.0, -3.565e-10, 0.0, -1.0, -3.565e-10, 3.191e-05, -0.6657, -0.7462, 0.0, 1.731e-07, -1.0, 0.3827, 1.531e-07, -0.9239, 0.2855, -0.6657, -0.6894, 0.2855, -0.6657, -0.6894, 0.3827, 1.531e-07, -0.9239, 0.7071, 1.039e-07, -0.7071, 0.5277, -0.6657, -0.5276, 0.5277, -0.6657, -0.5276, 0.7071, 1.039e-07, -0.7071, 0.9239, 4.587e-08, -0.3827, 0.6894, -0.6657, -0.2856, 0.6894, -0.6657, -0.2856, 0.9239, 4.587e-08, -0.3827, 1.0, 1.545e-08, 4.836e-08, 0.7462, -0.6657, 3.192e-05, 0.7462, -0.6657, 3.192e-05, 1.0, 1.545e-08, 4.836e-08, 0.9239, -3.302e-08, 0.3827, 0.6895, -0.6657, 0.2854, 0.6895, -0.6657, 0.2854, 0.9239, -3.302e-08, 0.3827, 0.7071, -1.055e-07, 0.7071, 0.5276, -0.6657, 0.5277, 0.5276, -0.6657, 0.5277, 0.7071, -1.055e-07, 0.7071, 0.3827, -1.463e-07, 0.9239, 0.2855, -0.6657, 0.6894, 0.2855, -0.6657, 0.6894, 0.3827, -1.463e-07, 0.9239, 0.0, -1.618e-07, 1.0, -3.195e-05, -0.6657, 0.7462, -3.195e-05, -0.6657, 0.7462, 0.0, -1.618e-07, 1.0, -0.3827, -1.57e-07, 0.9239, -0.2855, -0.6657, 0.6894, -0.2855, -0.6657, 0.6894, -0.3827, -1.57e-07, 0.9239, -0.7071, -1.166e-07, 0.7071, -0.5277, -0.6657, 0.5276, -0.5277, -0.6657, 0.5276, -0.7071, -1.166e-07, 0.7071, -0.9239, -6.242e-08, 0.3827, -0.6894, -0.6657, 0.2856, -0.6894, -0.6657, 0.2856, -0.9239, -6.242e-08, 0.3827, -1.0, -1.577e-09, 4.836e-08, -0.7462, -0.6657, -3.194e-05, -0.7462, -0.6657, -3.194e-05, -1.0, -1.577e-09, 4.836e-08, -0.9239, 6.594e-08, -0.3827, -0.6895, -0.6657, -0.2854, -0.6895, -0.6657, -0.2854, -0.9239, 6.594e-08, -0.3827, -0.7071, 1.016e-07, -0.7071, -0.5276, -0.6657, -0.5277, -0.5276, -0.6657, -0.5277, -0.7071, 1.016e-07, -0.7071, -0.3827, 1.424e-07, -0.9239, -0.2855, -0.6657, -0.6894, -0.2855, -0.6657, -0.6894, -0.3827, 1.424e-07, -0.9239, 0.0, 1.731e-07, -1.0, 3.191e-05, -0.6657, -0.7462, 0.0, 1.0, -3.042e-08, 0.0, 1.0, -3.042e-08, 0.0, 1.0, -3.042e-08, 0.0, 1.0, -3.042e-08, 0.0, 1.0, -3.042e-08, 0.0, 1.0, -3.042e-08, 0.0, 1.0, -3.042e-08, 0.0, 1.0, -3.042e-08, 0.0, 1.0, -3.042e-08, 0.0, 1.0, -3.042e-08, 0.0, 1.0, -3.042e-08, 0.0, 1.0, -3.042e-08, 0.0, 1.0, -3.042e-08, 0.0, 1.0, -3.042e-08, 0.0, 1.0, -3.042e-08, 0.0, 1.0, -3.042e-08, 0.0, -1.0, 0.0, 0.0, -1.0, 0.0, 0.0, -1.0, 0.0, 0.0, -1.0, 0.0, 0.0, -1.0, 0.0, 0.0, -1.0, 0.0, 0.0, -1.0, 0.0, 0.0, -1.0, 0.0, 0.0, -1.0, 0.0, 0.0, -1.0, 0.0, 0.0, -1.0, 0.0, 0.0, -1.0, 0.0, 0.0, -1.0, 0.0, 0.0, -1.0, 0.0, 0.0, -1.0, 0.0, 0.0, -1.0, 0.0, 3.19e-05, -0.6657, -0.7462, 0.0, 2.24e-07, -1.0, 0.3827, 1.699e-07, -0.9239, 0.2855, -0.6657, -0.6894, 0.2855, -0.6657, -0.6894, 0.3827, 1.699e-07, -0.9239, 0.7071, 9.27e-08, -0.7071, 0.5277, -0.6657, -0.5276, 0.5277, -0.6657, -0.5276, 0.7071, 9.27e-08, -0.7071, 0.9239, 5.846e-08, -0.3827, 0.6894, -0.6657, -0.2856, 0.6894, -0.6657, -0.2856, 0.9239, 5.846e-08, -0.3827, 1.0, 4.234e-09, -1.741e-07, 0.7462, -0.6657, 3.178e-05, 0.7462, -0.6657, 3.178e-05, 1.0, 4.234e-09, -1.741e-07, 0.9239, -5.279e-08, 0.3827, 0.6895, -0.6657, 0.2854, 0.6895, -0.6657, 0.2854, 0.9239, -5.279e-08, 0.3827, 0.7071, -1.039e-07, 0.7071, 0.5276, -0.6657, 0.5277, 0.5276, -0.6657, 0.5277, 0.7071, -1.039e-07, 0.7071, 0.3827, -1.427e-07, 0.9239, 0.2855, -0.6657, 0.6894, 0.2855, -0.6657, 0.6894, 0.3827, -1.427e-07, 0.9239, 0.0, -1.472e-07, 1.0, -3.195e-05, -0.6657, 0.7462, -3.195e-05, -0.6657, 0.7462, 0.0, -1.472e-07, 1.0, -0.3827, -1.404e-07, 0.9239, -0.2855, -0.6657, 0.6894, -0.2855, -0.6657, 0.6894, -0.3827, -1.404e-07, 0.9239, -0.7071, -1.35e-07, 0.7071, -0.5277, -0.6657, 0.5276, -0.5277, -0.6657, 0.5276, -0.7071, -1.35e-07, 0.7071, -0.9239, -7.034e-08, 0.3827, -0.6894, -0.6657, 0.2856, -0.6894, -0.6657, 0.2856, -0.9239, -7.034e-08, 0.3827, -1.0, 9.01e-09, -1.741e-07, -0.7462, -0.6657, -3.208e-05, -0.7462, -0.6657, -3.208e-05, -1.0, 9.01e-09, -1.741e-07, -0.9239, 6.603e-08, -0.3827, -0.6895, -0.6657, -0.2854, -0.6895, -0.6657, -0.2854, -0.9239, 6.603e-08, -0.3827, -0.7071, 1.106e-07, -0.7071, -0.5276, -0.6657, -0.5277, -0.5276, -0.6657, -0.5277, -0.7071, 1.106e-07, -0.7071, -0.3827, 1.662e-07, -0.9239, -0.2855, -0.6657, -0.6894, -0.2855, -0.6657, -0.6894, -0.3827, 1.662e-07, -0.9239, 0.0, 2.24e-07, -1.0, 3.19e-05, -0.6657, -0.7462, 0.0, 1.0, 6.084e-08, 0.0, 1.0, 6.084e-08, 0.0, 1.0, 6.084e-08, 0.0, 1.0, 6.084e-08, 0.0, 1.0, 6.084e-08, 0.0, 1.0, 6.084e-08, 0.0, 1.0, 6.084e-08, 0.0, 1.0, 6.084e-08, 0.0, 1.0, 6.084e-08, 0.0, 1.0, 6.084e-08, 0.0, 1.0, 6.084e-08, 0.0, 1.0, 6.084e-08, 0.0, 1.0, 6.084e-08, 0.0, 1.0, 6.084e-08, 0.0, 1.0, 6.084e-08, 0.0, 1.0, 6.084e-08, 0.0, -1.0, 0.0, 0.0, -1.0, 0.0, 0.0, -1.0, 0.0, 0.0, -1.0, 0.0, 0.0, -1.0, 0.0, 0.0, -1.0, 0.0, 0.0, -1.0, 0.0, 0.0, -1.0, 0.0, 0.0, -1.0, 0.0, 0.0, -1.0, 0.0, 0.0, -1.0, 0.0, 0.0, -1.0, 0.0, 0.0, -1.0, 0.0, 0.0, -1.0, 0.0, 0.0, -1.0, 0.0, 0.0, -1.0, 0.0, 3.19e-05, -0.6657, -0.7462, 0.0, 2.24e-07, -1.0, 0.3827, 1.699e-07, -0.9239, 0.2855, -0.6657, -0.6894, 0.2855, -0.6657, -0.6894, 0.3827, 1.699e-07, -0.9239, 0.7071, 9.27e-08, -0.7071, 0.5277, -0.6657, -0.5275, 0.5277, -0.6657, -0.5275, 0.7071, 9.27e-08, -0.7071, 0.9239, 5.846e-08, -0.3827, 0.6894, -0.6657, -0.2856, 0.6894, -0.6657, -0.2856, 0.9239, 5.846e-08, -0.3827, 1.0, 4.234e-09, -1.741e-07, 0.7462, -0.6657, 3.178e-05, 0.7462, -0.6657, 3.178e-05, 1.0, 4.234e-09, -1.741e-07, 0.9239, -5.279e-08, 0.3827, 0.6895, -0.6657, 0.2854, 0.6895, -0.6657, 0.2854, 0.9239, -5.279e-08, 0.3827, 0.7071, -1.039e-07, 0.7071, 0.5276, -0.6657, 0.5277, 0.5276, -0.6657, 0.5277, 0.7071, -1.039e-07, 0.7071, 0.3827, -1.427e-07, 0.9239, 0.2855, -0.6657, 0.6894, 0.2855, -0.6657, 0.6894, 0.3827, -1.427e-07, 0.9239, 0.0, -1.472e-07, 1.0, -3.195e-05, -0.6657, 0.7462, -3.195e-05, -0.6657, 0.7462, 0.0, -1.472e-07, 1.0, -0.3827, -1.404e-07, 0.9239, -0.2855, -0.6657, 0.6894, -0.2855, -0.6657, 0.6894, -0.3827, -1.404e-07, 0.9239, -0.7071, -1.35e-07, 0.7071, -0.5277, -0.6657, 0.5276, -0.5277, -0.6657, 0.5276, -0.7071, -1.35e-07, 0.7071, -0.9239, -7.034e-08, 0.3827, -0.6894, -0.6657, 0.2856, -0.6894, -0.6657, 0.2856, -0.9239, -7.034e-08, 0.3827, -1.0, 9.01e-09, -1.741e-07, -0.7462, -0.6657, -3.208e-05, -0.7462, -0.6657, -3.208e-05, -1.0, 9.01e-09, -1.741e-07, -0.9239, 6.603e-08, -0.3827, -0.6895, -0.6657, -0.2854, -0.6895, -0.6657, -0.2854, -0.9239, 6.603e-08, -0.3827, -0.7071, 1.106e-07, -0.7071, -0.5275, -0.6657, -0.5277, -0.5275, -0.6657, -0.5277, -0.7071, 1.106e-07, -0.7071, -0.3827, 1.662e-07, -0.9239, -0.2855, -0.6657, -0.6894, -0.2855, -0.6657, -0.6894, -0.3827, 1.662e-07, -0.9239, 0.0, 2.24e-07, -1.0, 3.19e-05, -0.6657, -0.7462, 0.0, 1.0, -3.042e-08, 0.0, 1.0, -3.042e-08, 0.0, 1.0, -3.042e-08, 0.0, 1.0, -3.042e-08, 0.0, 1.0, -3.042e-08, 0.0, 1.0, -3.042e-08, 0.0, 1.0, -3.042e-08, 0.0, 1.0, -3.042e-08, 0.0, 1.0, -3.042e-08, 0.0, 1.0, -3.042e-08, 0.0, 1.0, -3.042e-08, 0.0, 1.0, -3.042e-08, 0.0, 1.0, -3.042e-08, 0.0, 1.0, -3.042e-08, 0.0, 1.0, -3.042e-08, 0.0, 1.0, -3.042e-08])] * 3)])
me_cube = bpy.data.meshes.new('Cube')
me_cube.from_pydata([(0.06, 0.5, -1.118e-08), (0.06, 0.5, 0.54), (0.06, 0.54, -1.118e-08), (0.06, 0.54, 0.54), (0.14, 0.5, -1.118e-08), (0.14, 0.5, 0.54), (0.14, 0.54, -1.118e-08), (0.14, 0.54, 0.54), (0.0, 0.0, 0.001756), (0.0, 0.5408, 0.001756), (0.0, 0.0, -0.03824), (0.0, 0.5408, -0.03824), (0.14, 0.0, 0.001756), (0.14, 0.5408, 0.001756), (0.14, 0.0, -0.03824), (0.14, 0.5408, -0.03824)], [], [(0, 1, 3, 2), (2, 3, 7, 6), (6, 7, 5, 4), (4, 5, 1, 0), (2, 6, 4, 0), (7, 3, 1, 5), (8, 9, 11, 10), (10, 11, 15, 14), (14, 15, 13, 12), (12, 13, 9, 8), (10, 14, 12, 8), (15, 11, 9, 13)])
_uv = me_cube.uv_layers.new(name='UVMap')
_uv.uv.foreach_set('vector', [0.375, 0.0, 0.625, 0.0, 0.625, 0.25, 0.375, 0.25, 0.375, 0.25, 0.625, 0.25, 0.625, 0.5, 0.375, 0.5, 0.375, 0.5, 0.625, 0.5, 0.625, 0.75, 0.375, 0.75, 0.375, 0.75, 0.625, 0.75, 0.625, 1.0, 0.375, 1.0, 0.125, 0.5, 0.375, 0.5, 0.375, 0.75, 0.125, 0.75, 0.625, 0.5, 0.875, 0.5, 0.875, 0.75, 0.625, 0.75, 0.375, 0.0, 0.625, 0.0, 0.625, 0.25, 0.375, 0.25, 0.375, 0.25, 0.625, 0.25, 0.625, 0.5, 0.375, 0.5, 0.375, 0.5, 0.625, 0.5, 0.625, 0.75, 0.375, 0.75, 0.375, 0.75, 0.625, 0.75, 0.625, 1.0, 0.375, 1.0, 0.125, 0.5, 0.375, 0.5, 0.375, 0.75, 0.125, 0.75, 0.625, 0.5, 0.875, 0.5, 0.875, 0.75, 0.625, 0.75])
me_cube.use_remesh_fix_poles = True
me_cube.use_remesh_preserve_attributes = False
me_cube.use_mirror_vertex_groups = False
me_cube.update()

# ---- objects
ob_cylinder_002 = bpy.data.objects.new('Cylinder.002', me_cylinder_002)
ob_cube = bpy.data.objects.new('Cube', me_cube)

# ---- transforms, parenting, visibility, modifiers, constraints
ob_cylinder_002.location = (-0.2192, 0.4, 0.139)
ob_cylinder_002.rotation_euler = (1.571, 1.571, 0.0)
ob_cylinder_002.lineart.crease_threshold = 0.0
ob_cube.location = (0.0, 0.0, 0.03901)
ob_cube.lineart.crease_threshold = 0.0
_m = ob_cube.modifiers.new('Mirror', 'MIRROR')
_m.use_axis = (True, True, False)
_m.use_clip = True

# ---- collection membership
col_collection.objects.link(ob_cylinder_002)
col_collection.objects.link(ob_cube)

# ---- scene / render settings (as saved in the file)
scene.frame_start = 1; scene.frame_end = 250; scene.frame_set(18)
scene.render.engine = 'BLENDER_EEVEE_NEXT'
scene.cycles.use_denoising = False
scene.cycles.samples = 128
scene.cycles.sampling_pattern = 'TABULATED_SOBOL'
scene.cycles.use_adaptive_sampling = False
scene.cycles.use_light_tree = False
scene.view_settings.view_transform = 'Filmic'
bpy.context.view_layer.update()

# ---- added for rendering (the .blend has no active camera and no usable light): camera, sun
cam_auto = bpy.data.cameras.new('AutoCamera')
cam_auto.lens = 50.0
cam_auto.sensor_width = 36.0
cam_auto.clip_end = 1000.0
ob_auto_camera = bpy.data.objects.new('AutoCamera', cam_auto)
scene.collection.objects.link(ob_auto_camera)
ob_auto_camera.location = (1.20648, -1.45183, 1.25778)
ob_auto_camera.rotation_euler = (1.09748, -7.21219e-08, 0.694738)
scene.camera = ob_auto_camera
light_auto_sun = bpy.data.lights.new('AutoSun', 'SUN')
light_auto_sun.energy = 3.0
light_auto_sun.angle = 0.0523599
ob_auto_sun = bpy.data.objects.new('AutoSun', light_auto_sun)
scene.collection.objects.link(ob_auto_sun)
ob_auto_sun.rotation_euler = (0.872665, 0.174533, 0.523599)
bpy.context.view_layer.update()
